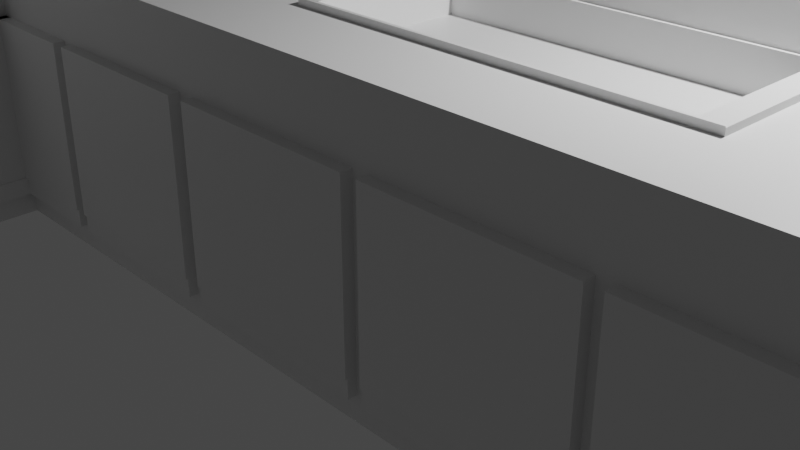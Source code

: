 # Source: kitchen_counter.blend  (saved by Blender 3.1.7; exported with 4.5.12 LTS)
import bpy
from mathutils import Matrix  # noqa: F401  (used for matrix-valued properties, if any)

bpy.ops.wm.read_factory_settings(use_empty=True)
scene = bpy.context.scene
scene.name = 'Scene'

# ---- collections
col_collection = bpy.data.collections.new('Collection'); scene.collection.children.link(col_collection)

# ---- materials (node trees are filled in below, after node groups)
mat_material = bpy.data.materials.new('Material')
mat_material.alpha_threshold = 0.0
mat_material.use_transparent_shadow = False
mat_material.line_color = (0.0, 0.0, 0.0, 1.0)

# ---- material node trees
mat_material.use_nodes = True; mat_material.node_tree.nodes.clear()
_N = mat_material.node_tree.nodes; _L = mat_material.node_tree.links
n0 = _N.new('ShaderNodeOutputMaterial'); n0.name = 'Material Output'; n0.location = (300, 300)
n1 = _N.new('ShaderNodeBsdfPrincipled'); n1.name = 'Principled BSDF'; n1.location = (10, 300)
n1.distribution = 'GGX'
n1.subsurface_method = 'RANDOM_WALK_SKIN'
n1.inputs[2].default_value = 0.4
n1.inputs[3].default_value = 1.45
n1.inputs[27].default_value = (0.0, 0.0, 0.0, 1.0)
n1.inputs[28].default_value = 1.0
_L.new(n1.outputs[0], n0.inputs[0])
n0.is_active_output = True

# ---- world
world_world = bpy.data.worlds.new('World'); scene.world = world_world
world_world.use_nodes = True; world_world.node_tree.nodes.clear()
_N = world_world.node_tree.nodes; _L = world_world.node_tree.links
n0 = _N.new('ShaderNodeOutputWorld'); n0.name = 'World Output'; n0.location = (300, 300)
n1 = _N.new('ShaderNodeBackground'); n1.name = 'Background'; n1.location = (10, 300)
n1.inputs[0].default_value = (0.05088, 0.05088, 0.05088, 1.0)
_L.new(n1.outputs[0], n0.inputs[0])
n0.is_active_output = True
world_world.color = (0.05088, 0.05088, 0.05088)
world_world.use_sun_shadow = False
world_world.sun_shadow_jitter_overblur = 0.0

# ---- cameras
cam_camera = bpy.data.cameras.new('Camera')
cam_camera.clip_end = 100.0
cam_camera.ortho_scale = 7.314

# ---- lights
light_light = bpy.data.lights.new('Light', 'POINT')
light_light.transmission_factor = 0.0
light_light.energy = 1000.0
light_light.shadow_soft_size = 0.1
light_light.shadow_maximum_resolution = 0.006
light_light.use_absolute_resolution = True

# ---- meshes
me_cube = bpy.data.meshes.new('Cube')
me_cube.from_pydata([(1.0, 1.0, 1.0), (1.0, 1.0, -1.0), (0.4757, -0.8127, 1.0), (1.0, -1.0, -1.0), (-1.0, 1.0, 1.0), (-1.0, 1.0, -1.0), (-1.0, -1.0, 1.0), (-1.0, -1.0, -1.0), (-0.52, 1.0, -1.0), (0.004054, -0.8191, 1.0), (-0.52, -1.0, -1.0), (-0.52, 1.0, 1.0), (-1.0, 0.7364, -1.0), (0.4759, 0.5555, 1.0), (-1.0, 0.7364, 1.0), (1.0, 0.7364, -1.0), (-0.52, 0.7364, -1.0), (0.004247, 0.5491, 1.0), (-1.0, 0.7364, 1.493), (-1.0, 1.0, 1.493), (-0.52, 1.0, 1.493), (1.0, 1.0, 1.493), (1.0, 0.7364, 1.493), (-0.52, 0.7364, 1.493), (-1.0, -1.612, -1.0), (-1.0, -1.612, 1.0), (1.0, -1.612, 1.0), (1.0, -1.612, -1.0), (-0.52, -1.612, 1.0), (-0.52, -1.612, -1.0), (-1.0, -4.599, -1.0), (-1.0, -4.599, 1.0), (-0.52, -4.599, 1.0), (-0.52, -4.599, -1.0), (1.0, 0.7364, 1.0), (1.0, -1.0, 1.0), (-0.52, -1.0, 1.0), (-0.52, 0.7364, 1.0), (1.0, 0.7364, 1.0), (1.0, -1.0, 1.0), (-0.52, -1.0, 1.0), (-0.52, 0.7364, 1.0), (0.9642, 0.7006, 1.0), (0.9642, -0.9642, 1.0), (-0.4843, -0.9642, 1.0), (-0.4843, 0.7006, 1.0), (0.5052, 0.5852, 1.0), (0.505, -0.8416, 1.0), (-0.02529, -0.8488, 1.0), (-0.02508, 0.578, 1.0), (0.4759, 0.5555, 0.7659), (0.4757, -0.8127, 0.7659), (0.004054, -0.8191, 0.7659), (0.004247, 0.5491, 0.7659), (0.4759, 0.5555, 0.769), (0.4757, -0.8127, 0.769), (0.004054, -0.8191, 0.769), (0.004247, 0.5491, 0.769), (0.5052, 0.5852, 1.011), (0.505, -0.8416, 1.011), (0.4759, 0.5555, 1.011), (0.4757, -0.8127, 1.011), (-0.02508, 0.578, 1.049), (-0.02529, -0.8488, 1.049), (0.004247, 0.5491, 1.049), (0.004054, -0.8191, 1.049), (0.505, -0.8416, 1.047), (-0.02529, -0.8488, 1.047), (0.4757, -0.8127, 1.047), (0.004054, -0.8191, 1.047), (0.5052, 0.5852, 1.04), (0.505, -0.8416, 1.04), (0.4759, 0.5555, 1.04), (0.4757, -0.8127, 1.04), (-0.02508, 0.578, 1.04), (0.5052, 0.5852, 1.04), (0.004247, 0.5491, 1.04), (0.4759, 0.5555, 1.04), (1.0, -1.612, 1.0), (1.0, -1.612, -1.0), (-0.52, -1.612, -1.0), (-0.52, -1.612, 1.0), (1.0, 1.0, 0.6563), (-1.0, -1.0, 0.6563), (1.0, -1.0, 0.6563), (-1.0, 1.0, 0.6563), (-0.52, 1.0, 0.6563), (1.0, 0.7364, 0.6563), (-1.0, 0.7364, 0.6563), (-1.0, -1.612, 0.6563), (1.0, -1.612, 0.6563), (-0.52, -1.612, 0.6563), (-1.0, -4.599, 0.6563), (-0.52, -4.599, 0.6563), (1.0, -1.612, 0.6563), (-0.52, -1.612, 0.6563), (-0.07346, -1.0, -1.0), (-0.07346, 1.0, 1.0), (-0.07346, 1.0, -1.0), (-0.07346, -1.0, 1.0), (-0.07346, 0.7364, 1.0), (-0.07346, 0.7364, -1.0), (-0.07346, 1.0, 1.493), (-0.07346, 0.7364, 1.493), (-0.07346, -1.612, -1.0), (-0.07346, -1.612, 1.0), (-0.07346, -1.0, 1.0), (-0.07346, 0.7364, 1.0), (-0.0587, -0.9642, 1.0), (-0.0587, 0.7006, 1.0), (0.1305, -0.8467, 1.0), (0.1307, 0.5801, 1.0), (0.1426, -0.8172, 1.0), (0.1428, 0.551, 1.0), (0.1426, -0.8172, 0.7659), (0.1428, 0.551, 0.7659), (0.1426, -0.8172, 0.769), (0.1428, 0.551, 0.769), (0.1305, -0.8467, 1.047), (0.1426, -0.8172, 1.047), (0.1307, 0.5801, 1.04), (0.1428, 0.551, 1.04), (-0.07346, -1.612, -1.0), (-0.07346, -1.612, 1.0), (-0.07346, -1.612, 0.6563), (-0.07346, 1.0, 0.6563), (0.4975, -1.0, -1.0), (0.4975, 1.0, 1.0), (0.4975, 0.7364, 1.0), (0.4975, 1.0, 1.493), (0.4975, 0.7364, 1.493), (0.4975, -1.612, -1.0), (0.4975, 0.7364, 1.0), (0.4854, 0.7006, 1.0), (0.3299, 0.5828, 1.0), (0.32, 0.5534, 1.0), (0.32, 0.5534, 0.7659), (0.32, 0.5534, 0.769), (0.3299, 0.5828, 1.04), (0.32, 0.5534, 1.04), (0.4975, -1.612, -1.0), (0.4975, 1.0, 0.6563), (0.4975, 1.0, -1.0), (0.4975, -1.0, 1.0), (0.4975, 0.7364, -1.0), (0.4975, -1.612, 1.0), (0.4975, -1.0, 1.0), (0.4854, -0.9642, 1.0), (0.3297, -0.844, 1.0), (0.3198, -0.8148, 1.0), (0.3198, -0.8148, 0.7659), (0.3198, -0.8148, 0.769), (0.3297, -0.844, 1.047), (0.3198, -0.8148, 1.047), (0.4975, -1.612, 1.0), (0.4975, -1.612, 0.6563), (-0.52, -3.051, 1.0), (-0.52, -3.051, -1.0), (-1.0, -3.051, 1.0), (-1.0, -3.051, -1.0), (-1.0, -3.051, 0.6563), (-0.52, -3.051, 0.6563), (1.0, 1.0, 0.528), (1.0, -1.0, 0.528), (-1.0, 1.0, 0.528), (-0.52, 1.0, 0.528), (1.0, 0.7364, 0.528), (-1.0, 0.7364, 0.528), (1.0, -1.612, 0.528), (-0.52, -1.612, 0.528), (-0.52, -4.599, 0.528), (1.0, -1.612, 0.528), (-0.52, -1.612, 0.528), (-1.0, -1.0, 0.528), (-1.0, -1.612, 0.528), (-1.0, -4.599, 0.528), (-0.07346, 1.0, 0.528), (-0.07346, -1.612, 0.528), (0.4975, -1.612, 0.528), (0.4975, 1.0, 0.528), (-0.52, -3.051, 0.528), (-1.0, -3.051, 0.528), (0.2143, 1.0, -1.0), (0.2143, -1.0, 1.0), (0.2143, 0.7364, -1.0), (0.2143, -1.612, 1.0), (0.2143, -1.0, 1.0), (0.2155, -0.9642, 1.0), (0.2309, -0.8453, 1.0), (0.2319, -0.816, 1.0), (0.2319, -0.816, 0.7659), (0.2319, -0.816, 0.769), (0.2309, -0.8453, 1.047), (0.2319, -0.816, 1.047), (0.2143, -1.612, 1.0), (0.2143, -1.612, 0.6563), (0.2143, -1.0, -1.0), (0.2143, 1.0, 1.0), (0.2143, 0.7364, 1.0), (0.2143, 1.0, 1.493), (0.2143, 0.7364, 1.493), (0.2143, -1.612, -1.0), (0.2143, 0.7364, 1.0), (0.2155, 0.7006, 1.0), (0.2311, 0.5815, 1.0), (0.2321, 0.5522, 1.0), (0.2321, 0.5522, 0.7659), (0.2321, 0.5522, 0.769), (0.2311, 0.5815, 1.04), (0.2321, 0.5522, 1.04), (0.2143, -1.612, -1.0), (0.2143, 1.0, 0.6563), (0.2143, 1.0, 0.528), (0.2143, -1.612, 0.528), (0.1921, 1.0, -1.0), (0.1921, -1.0, 1.0), (0.1921, 0.7364, -1.0), (0.1921, -1.612, 1.0), (0.1921, -1.0, 1.0), (0.1944, -0.9642, 1.0), (0.2232, -0.8454, 1.0), (0.225, -0.8161, 1.0), (0.225, -0.8161, 0.7659), (0.225, -0.8161, 0.769), (0.2232, -0.8454, 1.047), (0.225, -0.8161, 1.047), (0.1921, -1.612, 1.0), (0.1921, -1.612, 0.6563), (0.1921, -1.612, 0.528), (0.1921, -1.0, -1.0), (0.1921, 1.0, 1.0), (0.1921, 0.7364, 1.0), (0.1921, 1.0, 1.493), (0.1921, 0.7364, 1.493), (0.1921, -1.612, -1.0), (0.1921, 0.7364, 1.0), (0.1944, 0.7006, 1.0), (0.2234, 0.5814, 1.0), (0.2252, 0.5521, 1.0), (0.2252, 0.5521, 0.7659), (0.2252, 0.5521, 0.769), (0.2234, 0.5814, 1.04), (0.2252, 0.5521, 1.04), (0.1921, -1.612, -1.0), (0.1921, 1.0, 0.6563), (0.1921, 1.0, 0.528), (0.4774, -1.0, -1.0), (0.4774, 1.0, 1.0), (0.4774, 0.7364, 1.0), (0.4774, 1.0, 1.493), (0.4774, 0.7364, 1.493), (0.4774, -1.612, -1.0), (0.4774, 0.7364, 1.0), (0.4662, 0.7006, 1.0), (0.3229, 0.5827, 1.0), (0.3137, 0.5533, 1.0), (0.3137, 0.5533, 0.7659), (0.3137, 0.5533, 0.769), (0.3229, 0.5827, 1.04), (0.3137, 0.5533, 1.04), (0.4774, -1.612, -1.0), (0.4774, 1.0, 0.6563), (0.4774, 1.0, 0.528), (0.4774, 1.0, -1.0), (0.4774, -1.0, 1.0), (0.4774, 0.7364, -1.0), (0.4774, -1.612, 1.0), (0.4774, -1.0, 1.0), (0.4662, -0.9642, 1.0), (0.3227, -0.8441, 1.0), (0.3135, -0.8149, 1.0), (0.3135, -0.8149, 0.7659), (0.3135, -0.8149, 0.769), (0.3227, -0.8441, 1.047), (0.3135, -0.8149, 1.047), (0.4774, -1.612, 1.0), (0.4774, -1.612, 0.6563), (0.4774, -1.612, 0.528), (1.0, 1.0, -0.8158), (1.0, -1.0, -0.8158), (-1.0, 1.0, -0.8158), (-0.52, 1.0, -0.8158), (1.0, 0.7364, -0.8158), (-1.0, 0.7364, -0.8158), (1.0, -1.612, -0.8158), (-0.52, -1.612, -0.8158), (-0.52, -4.599, -0.8158), (1.0, -1.612, -0.8158), (-0.52, -1.612, -0.8158), (-0.07346, 1.0, -0.8158), (-0.07346, -1.612, -0.8158), (0.4975, -1.612, -0.8158), (0.4975, 1.0, -0.8158), (-0.52, -3.051, -0.8158), (-1.0, -1.0, -0.8158), (-1.0, -1.612, -0.8158), (-1.0, -4.599, -0.8158), (-1.0, -3.051, -0.8158), (0.2143, -1.612, -0.8158), (0.2143, 1.0, -0.8158), (0.1921, 1.0, -0.8158), (0.1921, -1.612, -0.8158), (0.4774, -1.612, -0.8158), (0.4774, 1.0, -0.8158), (-1.0, -1.0, -0.6817), (-1.0, -1.612, -0.6817), (-1.0, -4.599, -0.6817), (-1.0, -3.051, -0.6817), (1.0, 1.0, -0.6817), (1.0, -1.0, -0.6817), (-1.0, 1.0, -0.6817), (-0.52, 1.0, -0.6817), (1.0, 0.7364, -0.6817), (-1.0, 0.7364, -0.6817), (1.0, -1.612, -0.6817), (-0.52, -1.612, -0.6817), (-0.52, -4.599, -0.6817), (1.0, -1.612, -0.6817), (-0.52, -1.612, -0.6817), (-0.07346, 1.0, -0.6817), (-0.07346, -1.612, -0.6817), (0.4975, -1.612, -0.6817), (0.4975, 1.0, -0.6817), (-0.52, -3.051, -0.6817), (0.2143, -1.612, -0.6817), (0.2143, 1.0, -0.6817), (0.1921, 1.0, -0.6817), (0.1921, -1.612, -0.6817), (0.4774, -1.612, -0.6817), (0.4774, 1.0, -0.6817), (-0.09782, 1.0, -1.0), (-0.09782, -1.0, 1.0), (-0.09782, 0.7364, -1.0), (-0.09782, -1.612, 1.0), (-0.09782, -1.0, 1.0), (-0.08191, -0.9642, 1.0), (0.122, -0.8468, 1.0), (0.1351, -0.8173, 1.0), (0.1351, -0.8173, 0.7659), (0.1351, -0.8173, 0.769), (0.122, -0.8468, 1.047), (0.1351, -0.8173, 1.047), (-0.09782, -1.612, 1.0), (-0.09782, -1.612, 0.6563), (-0.09782, -1.0, -1.0), (-0.09782, 1.0, 1.0), (-0.09782, 0.7364, 1.0), (-0.09782, 1.0, 1.493), (-0.09782, 0.7364, 1.493), (-0.09782, -1.612, -1.0), (-0.09782, 0.7364, 1.0), (-0.08191, 0.7006, 1.0), (0.1222, 0.58, 1.0), (0.1353, 0.5509, 1.0), (0.1353, 0.5509, 0.7659), (0.1353, 0.5509, 0.769), (0.1222, 0.58, 1.04), (0.1353, 0.5509, 1.04), (-0.09782, -1.612, -1.0), (-0.09782, 1.0, 0.6563), (-0.09782, 1.0, 0.528), (-0.09782, -1.612, 0.528), (-0.09782, -1.612, -0.8158), (-0.09782, 1.0, -0.8158), (-0.09782, -1.612, -0.6817), (-0.09782, 1.0, -0.6817), (-0.52, -2.882, -1.0), (-0.52, -2.882, 1.0), (-1.0, -2.882, 1.0), (-1.0, -2.882, -1.0), (-1.0, -2.882, 0.6563), (-0.52, -2.882, 0.6563), (-1.0, -2.882, 0.528), (-0.52, -2.882, 0.528), (-0.52, -2.882, -0.8158), (-1.0, -2.882, -0.8158), (-1.0, -2.882, -0.6817), (-0.52, -2.882, -0.6817), (-0.3589, 1.0, -1.0), (-0.3589, -1.0, 1.0), (-0.3589, 0.7364, -1.0), (-0.3589, -1.612, 1.0), (-0.3589, -1.0, 1.0), (-0.3307, -0.9642, 1.0), (0.03095, -0.848, 1.0), (0.05406, -0.8184, 1.0), (0.05406, -0.8184, 0.7659), (0.05406, -0.8184, 0.769), (0.03095, -0.848, 1.047), (0.05406, -0.8184, 1.047), (-0.3589, -1.612, 1.0), (-0.3589, -1.612, 0.6563), (-0.3589, -1.612, 0.528), (-0.3589, -1.612, -0.8158), (-0.3589, -1.612, -0.6817), (-0.3589, -1.0, -1.0), (-0.3589, 1.0, 1.0), (-0.3589, 0.7364, 1.0), (-0.3589, 1.0, 1.493), (-0.3589, 0.7364, 1.493), (-0.3589, -1.612, -1.0), (-0.3589, 0.7364, 1.0), (-0.3307, 0.7006, 1.0), (0.03115, 0.5788, 1.0), (0.05426, 0.5498, 1.0), (0.05426, 0.5498, 0.7659), (0.05426, 0.5498, 0.769), (0.03115, 0.5788, 1.04), (0.05426, 0.5498, 1.04), (-0.3589, -1.612, -1.0), (-0.3589, 1.0, 0.6563), (-0.3589, 1.0, 0.528), (-0.3589, 1.0, -0.8158), (-0.3589, 1.0, -0.6817), (-0.3395, -1.0, -1.0), (-0.3395, 1.0, 1.0), (-0.3395, 0.7364, 1.0), (-0.3395, 1.0, 1.493), (-0.3395, 0.7364, 1.493), (-0.3395, -1.612, -1.0), (-0.3395, 0.7364, 1.0), (-0.3122, 0.7006, 1.0), (0.0379, 0.5789, 1.0), (0.06026, 0.5498, 1.0), (0.06026, 0.5498, 0.7659), (0.06026, 0.5498, 0.769), (0.0379, 0.5789, 1.04), (0.06026, 0.5498, 1.04), (-0.3395, -1.612, -1.0), (-0.3395, 1.0, 0.6563), (-0.3395, 1.0, 0.528), (-0.3395, 1.0, -0.8158), (-0.3395, 1.0, -0.6817), (-0.3395, 1.0, -1.0), (-0.3395, -1.0, 1.0), (-0.3395, 0.7364, -1.0), (-0.3395, -1.612, 1.0), (-0.3395, -1.0, 1.0), (-0.3122, -0.9642, 1.0), (0.0377, -0.8479, 1.0), (0.06007, -0.8183, 1.0), (0.06007, -0.8183, 0.7659), (0.06007, -0.8183, 0.769), (0.0377, -0.8479, 1.047), (0.06007, -0.8183, 1.047), (-0.3395, -1.612, 1.0), (-0.3395, -1.612, 0.6563), (-0.3395, -1.612, 0.528), (-0.3395, -1.612, -0.8158), (-0.3395, -1.612, -0.6817), (1.0, -1.714, 0.528), (0.4975, -1.714, 0.528), (0.1921, -1.714, 0.528), (-0.07346, -1.714, 0.528), (-0.3589, -1.714, 0.528), (-0.52, -1.714, 0.528), (0.4774, -1.714, 0.528), (0.2143, -1.714, 0.528), (1.0, -1.714, -0.6817), (-0.52, -1.714, -0.6817), (-0.07346, -1.714, -0.6817), (0.4975, -1.714, -0.6817), (0.2143, -1.714, -0.6817), (0.1921, -1.714, -0.6817), (0.4774, -1.714, -0.6817), (-0.3589, -1.714, -0.6817), (-0.09782, -1.714, 0.528), (-0.09782, -1.714, -0.6817), (-0.3395, -1.714, 0.528), (-0.3395, -1.714, -0.6817), (-0.5066, -3.051, 0.528), (-0.5066, -4.599, 0.528), (-0.5066, -1.612, 0.528), (-0.5066, -1.612, -0.6817), (-0.5066, -4.599, -0.6817), (-0.5066, -3.051, -0.6817), (-0.5066, -2.882, 0.528), (-0.5066, -2.882, -0.6817), (-0.9479, 1.0, -1.0), (-0.9479, -1.0, 1.0), (-0.9479, -1.0, -1.0), (-0.9479, 1.0, 1.0), (-0.9479, 0.7364, -1.0), (-0.9479, 0.7364, 1.0), (-0.9479, 1.0, 1.493), (-0.9479, 0.7364, 1.493), (-0.9479, -1.612, 1.0), (-0.9479, -1.612, -1.0), (-0.9479, -4.599, 1.0), (-0.9479, -4.599, -1.0), (-0.9479, -4.599, 0.6563), (-0.9479, 1.0, 0.6563), (-0.9479, -3.051, -1.0), (-0.9479, -3.051, 1.0), (-0.9479, 1.0, 0.528), (-0.9479, -4.599, 0.528), (-0.9479, -4.599, -0.8158), (-0.9479, 1.0, -0.8158), (-0.9479, -4.599, -0.6817), (-0.9479, 1.0, -0.6817), (-0.9479, -2.882, 1.0), (-0.9479, -2.882, -1.0), (-0.9479, -1.0, 1.466), (-1.0, -1.0, 1.466), (-1.0, 0.7364, 1.466), (-0.9479, -1.612, 1.466), (-1.0, -1.612, 1.466), (-0.9479, -4.599, 1.466), (-1.0, -4.599, 1.466), (-1.0, -3.051, 1.466), (-1.0, -2.882, 1.466), (-0.9479, 0.7364, 1.466), (-0.9479, -3.051, 1.466), (-0.9479, -2.882, 1.466), (-0.9479, -1.0, 1.499), (-1.0, -1.0, 1.499), (-1.0, 0.7364, 1.499), (-0.9479, -1.612, 1.499), (-1.0, -1.612, 1.499), (-0.9479, -4.599, 1.499), (-1.0, -4.599, 1.499), (-1.0, -3.051, 1.499), (-1.0, -2.882, 1.499), (-0.9479, 0.7364, 1.499), (-0.9479, -3.051, 1.499), (-0.9479, -2.882, 1.499), (1.0, -1.676, -0.6817), (1.0, -1.676, -0.8158), (-0.52, -1.676, -0.6817), (-0.52, -1.676, -0.8158), (-0.07346, -1.676, -0.6817), (-0.07346, -1.676, -0.8158), (0.4975, -1.676, -0.6817), (0.4975, -1.676, -0.8158), (0.2143, -1.676, -0.6817), (0.2143, -1.676, -0.8158), (0.1921, -1.676, -0.6817), (0.1921, -1.676, -0.8158), (0.4774, -1.676, -0.6817), (0.4774, -1.676, -0.8158), (-0.3589, -1.676, -0.8158), (-0.3589, -1.676, -0.6817), (-0.09782, -1.676, -0.6817), (-0.09782, -1.676, -0.8158), (-0.3395, -1.676, -0.8158), (-0.3395, -1.676, -0.6817), (1.0, -1.694, -0.6817), (1.0, -1.694, -0.8158), (-0.52, -1.694, -0.6817), (-0.52, -1.694, -0.8158), (-0.07346, -1.694, -0.6817), (-0.07346, -1.694, -0.8158), (0.4975, -1.694, -0.6817), (0.4975, -1.694, -0.8158), (0.2143, -1.694, -0.6817), (0.2143, -1.694, -0.8158), (0.1921, -1.694, -0.6817), (0.1921, -1.694, -0.8158), (0.4774, -1.694, -0.6817), (0.4774, -1.694, -0.8158), (-0.3589, -1.694, -0.8158), (-0.3589, -1.694, -0.6817), (-0.09782, -1.694, -0.6817), (-0.09782, -1.694, -0.8158), (-0.3395, -1.694, -0.8158), (-0.3395, -1.694, -0.6817), (-0.5053, -1.612, -0.6817), (-0.5053, -1.612, -0.8158), (-0.5053, -4.599, -0.6817), (-0.5053, -4.599, -0.8158), (-0.5053, -3.051, -0.6817), (-0.5053, -3.051, -0.8158), (-0.5053, -2.882, -0.8158), (-0.5053, -2.882, -0.6817)], [], [(31, 488, 507, 508), (294, 7, 24, 295), (88, 14, 4, 85), (144, 15, 3, 126), (87, 34, 35, 84), (141, 127, 0, 82), (491, 481, 11, 86), (482, 16, 10, 480), (480, 10, 80, 487), (2, 13, 50, 51), (4, 14, 18, 19), (478, 8, 16, 482), (82, 0, 34, 87), (142, 1, 15, 144), (83, 6, 14, 88), (483, 37, 23, 485), (398, 20, 23, 399), (484, 19, 18, 485), (396, 11, 20, 398), (34, 0, 21, 22), (128, 34, 22, 130), (481, 4, 19, 484), (161, 156, 32, 93), (391, 390, 28, 95), (126, 3, 79, 131), (25, 368, 510, 506), (84, 35, 78, 90), (379, 36, 81, 381), (490, 488, 31, 92), (483, 14, 504, 511), (297, 159, 30, 296), (492, 157, 33, 489), (38, 39, 35, 34), (382, 40, 36, 379), (40, 41, 37, 36), (132, 38, 34, 128), (42, 43, 39, 38), (383, 44, 40, 382), (44, 45, 41, 40), (133, 42, 38, 132), (46, 47, 43, 42), (384, 48, 44, 383), (48, 49, 45, 44), (134, 46, 42, 133), (13, 2, 61, 60), (9, 48, 67, 69), (48, 9, 65, 63), (403, 49, 74, 407), (405, 53, 57, 406), (404, 17, 53, 405), (149, 2, 51, 150), (17, 9, 52, 53), (406, 57, 56, 387), (150, 51, 55, 151), (53, 52, 56, 57), (51, 50, 54, 55), (58, 60, 72, 70), (2, 47, 59, 61), (47, 46, 58, 59), (46, 13, 60, 58), (65, 64, 62, 63), (9, 17, 64, 65), (17, 49, 62, 64), (49, 48, 63, 62), (389, 69, 67, 388), (148, 47, 66, 152), (47, 2, 68, 66), (385, 9, 69, 389), (72, 73, 71, 70), (59, 58, 70, 71), (61, 59, 71, 73), (60, 61, 73, 72), (139, 77, 75, 138), (13, 46, 75, 77), (49, 17, 76, 74), (135, 13, 77, 139), (287, 27, 79, 284), (409, 29, 80, 400), (154, 26, 78, 145), (95, 28, 81, 91), (172, 95, 91, 169), (26, 94, 90, 78), (158, 160, 92, 31), (495, 490, 92, 175), (163, 84, 90, 168), (392, 391, 95, 172), (180, 161, 93, 170), (173, 83, 88, 167), (162, 82, 87, 166), (494, 491, 86, 165), (179, 141, 82, 162), (166, 87, 84, 163), (167, 88, 85, 164), (6, 83, 89, 25), (360, 359, 125, 176), (228, 227, 124, 177), (342, 123, 105, 333), (243, 122, 104, 234), (353, 113, 121, 357), (357, 121, 120, 356), (221, 112, 119, 225), (336, 110, 118, 340), (225, 119, 118, 224), (338, 114, 116, 339), (240, 117, 116, 223), (337, 112, 114, 338), (238, 113, 115, 239), (239, 115, 117, 240), (237, 111, 120, 241), (352, 111, 109, 351), (220, 110, 108, 219), (351, 109, 107, 350), (219, 108, 106, 218), (350, 107, 100, 346), (218, 106, 99, 215), (215, 99, 105, 217), (344, 96, 104, 349), (227, 226, 123, 124), (346, 100, 103, 348), (230, 97, 102, 232), (232, 102, 103, 233), (330, 98, 101, 332), (359, 345, 97, 125), (332, 101, 96, 344), (21, 129, 130, 22), (0, 127, 129, 21), (94, 26, 154, 155), (35, 143, 145, 78), (39, 146, 143, 35), (43, 147, 146, 39), (47, 148, 147, 43), (46, 134, 138, 75), (50, 136, 137, 54), (13, 135, 136, 50), (54, 137, 151, 55), (68, 153, 152, 66), (2, 149, 153, 68), (27, 140, 131, 79), (171, 94, 155, 178), (262, 261, 141, 179), (275, 154, 145, 266), (255, 135, 139, 259), (259, 139, 138, 258), (269, 148, 152, 273), (271, 150, 151, 272), (270, 149, 150, 271), (254, 134, 133, 253), (253, 133, 132, 252), (252, 132, 128, 248), (246, 126, 131, 251), (248, 128, 130, 250), (263, 142, 144, 265), (261, 247, 127, 141), (265, 144, 126, 246), (373, 371, 161, 180), (368, 370, 160, 158), (501, 366, 157, 492), (375, 369, 159, 297), (14, 6, 503, 504), (371, 367, 156, 161), (370, 372, 181, 160), (377, 373, 180, 323), (329, 262, 179, 322), (327, 228, 452, 463), (392, 172, 455, 454), (365, 360, 176, 319), (313, 167, 164, 310), (312, 166, 163, 309), (322, 179, 162, 308), (499, 494, 165, 311), (308, 162, 166, 312), (304, 173, 167, 313), (323, 180, 470, 475), (172, 318, 459, 455), (309, 163, 168, 314), (498, 495, 175, 306), (318, 172, 169, 315), (94, 171, 168, 90), (160, 181, 175, 92), (83, 173, 174, 89), (228, 177, 453, 452), (326, 245, 212, 325), (216, 184, 196, 229), (244, 230, 197, 211), (214, 182, 184, 216), (231, 198, 200, 233), (229, 196, 201, 234), (235, 202, 198, 231), (236, 203, 202, 235), (237, 204, 203, 236), (221, 189, 190, 222), (222, 190, 191, 223), (220, 188, 192, 224), (242, 209, 208, 241), (238, 205, 209, 242), (226, 194, 185, 217), (245, 244, 211, 212), (249, 199, 200, 250), (247, 197, 199, 249), (276, 275, 194, 195), (264, 183, 185, 266), (267, 186, 183, 264), (268, 187, 186, 267), (269, 188, 187, 268), (254, 204, 208, 258), (256, 206, 207, 257), (255, 205, 206, 256), (257, 207, 191, 272), (274, 193, 192, 273), (270, 189, 193, 274), (260, 210, 201, 251), (277, 276, 195, 213), (176, 125, 244, 245), (123, 226, 217, 105), (113, 238, 242, 121), (121, 242, 241, 120), (110, 220, 224, 118), (114, 222, 223, 116), (112, 221, 222, 114), (111, 237, 236, 109), (109, 236, 235, 107), (107, 235, 231, 100), (96, 229, 234, 104), (100, 231, 233, 103), (98, 214, 216, 101), (125, 97, 230, 244), (101, 216, 229, 96), (319, 176, 245, 326), (324, 213, 228, 327), (199, 232, 233, 200), (197, 230, 232, 199), (195, 194, 226, 227), (183, 215, 217, 185), (186, 218, 215, 183), (187, 219, 218, 186), (188, 220, 219, 187), (204, 237, 241, 208), (206, 239, 240, 207), (205, 238, 239, 206), (207, 240, 223, 191), (193, 225, 224, 192), (189, 221, 225, 193), (210, 243, 234, 201), (213, 195, 227, 228), (178, 155, 276, 277), (140, 260, 251, 131), (149, 270, 274, 153), (153, 274, 273, 152), (137, 257, 272, 151), (135, 255, 256, 136), (136, 256, 257, 137), (134, 254, 258, 138), (148, 269, 268, 147), (147, 268, 267, 146), (146, 267, 264, 143), (143, 264, 266, 145), (155, 154, 275, 276), (127, 247, 249, 129), (129, 249, 250, 130), (321, 178, 277, 328), (325, 212, 262, 329), (184, 265, 246, 196), (211, 197, 247, 261), (182, 263, 265, 184), (198, 248, 250, 200), (196, 246, 251, 201), (202, 252, 248, 198), (203, 253, 252, 202), (204, 254, 253, 203), (189, 270, 271, 190), (190, 271, 272, 191), (188, 269, 273, 192), (209, 259, 258, 208), (205, 255, 259, 209), (194, 275, 266, 185), (212, 211, 261, 262), (182, 299, 303, 263), (140, 291, 302, 260), (210, 298, 301, 243), (98, 289, 300, 214), (214, 300, 299, 182), (260, 302, 298, 210), (29, 288, 285, 80), (489, 496, 296, 30), (3, 279, 284, 79), (409, 393, 288, 29), (157, 293, 286, 33), (7, 294, 283, 12), (1, 278, 282, 15), (478, 497, 281, 8), (142, 292, 278, 1), (15, 282, 279, 3), (12, 283, 280, 5), (330, 363, 289, 98), (243, 301, 290, 122), (27, 287, 291, 140), (263, 303, 292, 142), (366, 374, 293, 157), (376, 375, 297, 307), (317, 287, 284, 314), (307, 297, 296, 306), (304, 294, 295, 305), (173, 304, 305, 174), (181, 307, 306, 175), (171, 317, 314, 168), (372, 376, 307, 181), (299, 325, 329, 303), (291, 321, 328, 302), (298, 324, 327, 301), (289, 319, 326, 300), (300, 326, 325, 299), (393, 394, 541, 540), (288, 318, 315, 285), (496, 498, 306, 296), (279, 309, 314, 284), (394, 318, 528, 541), (293, 323, 570, 571), (294, 304, 313, 283), (278, 308, 312, 282), (497, 499, 311, 281), (292, 322, 308, 278), (282, 312, 309, 279), (283, 313, 310, 280), (363, 365, 319, 289), (302, 328, 538, 539), (287, 317, 526, 527), (303, 329, 322, 292), (374, 377, 323, 293), (431, 432, 365, 363), (290, 320, 364, 362), (433, 431, 363, 330), (122, 290, 362, 358), (320, 177, 361, 364), (432, 430, 360, 365), (435, 332, 344, 414), (429, 415, 345, 359), (433, 330, 332, 435), (416, 346, 348, 418), (414, 344, 349, 419), (420, 350, 346, 416), (421, 351, 350, 420), (422, 352, 351, 421), (440, 337, 338, 441), (441, 338, 339, 442), (439, 336, 340, 443), (427, 357, 356, 426), (423, 353, 357, 427), (445, 342, 333, 436), (430, 429, 359, 360), (177, 124, 343, 361), (122, 358, 349, 104), (112, 337, 341, 119), (119, 341, 340, 118), (117, 355, 339, 116), (113, 353, 354, 115), (115, 354, 355, 117), (111, 352, 356, 120), (110, 336, 335, 108), (108, 335, 334, 106), (106, 334, 331, 99), (99, 331, 333, 105), (124, 123, 342, 343), (97, 345, 347, 102), (102, 347, 348, 103), (323, 316, 568, 570), (174, 305, 376, 372), (305, 295, 375, 376), (80, 285, 374, 366), (373, 377, 477, 476), (89, 174, 372, 370), (91, 81, 367, 371), (486, 479, 502, 505), (295, 24, 369, 375), (487, 80, 366, 501), (25, 89, 370, 368), (169, 91, 371, 373), (165, 86, 410, 411), (28, 390, 381, 81), (17, 404, 408, 76), (76, 408, 407, 74), (48, 384, 388, 67), (52, 386, 387, 56), (9, 385, 386, 52), (49, 403, 402, 45), (45, 402, 401, 41), (41, 401, 397, 37), (10, 395, 400, 80), (37, 397, 399, 23), (8, 378, 380, 16), (86, 11, 396, 410), (16, 380, 395, 10), (311, 165, 411, 413), (8, 281, 412, 378), (281, 311, 413, 412), (448, 449, 394, 393), (428, 448, 393, 409), (449, 447, 392, 394), (447, 446, 391, 392), (428, 409, 400, 419), (440, 385, 389, 444), (444, 389, 388, 443), (425, 406, 387, 442), (423, 404, 405, 424), (424, 405, 406, 425), (422, 403, 407, 426), (439, 384, 383, 438), (438, 383, 382, 437), (437, 382, 379, 434), (434, 379, 381, 436), (446, 445, 390, 391), (415, 396, 398, 417), (417, 398, 399, 418), (347, 417, 418, 348), (345, 415, 417, 347), (343, 342, 445, 446), (331, 434, 436, 333), (334, 437, 434, 331), (335, 438, 437, 334), (336, 439, 438, 335), (352, 422, 426, 356), (354, 424, 425, 355), (353, 423, 424, 354), (355, 425, 442, 339), (341, 444, 443, 340), (337, 440, 444, 341), (358, 428, 419, 349), (361, 343, 446, 447), (317, 171, 450, 458), (358, 362, 448, 428), (298, 302, 539, 535), (411, 410, 429, 430), (390, 445, 436, 381), (404, 423, 427, 408), (408, 427, 426, 407), (384, 439, 443, 388), (386, 441, 442, 387), (385, 440, 441, 386), (403, 422, 421, 402), (402, 421, 420, 401), (401, 420, 416, 397), (395, 414, 419, 400), (397, 416, 418, 399), (378, 433, 435, 380), (410, 396, 415, 429), (380, 435, 414, 395), (413, 411, 430, 432), (378, 412, 431, 433), (412, 413, 432, 431), (458, 450, 451, 461), (463, 452, 453, 460), (465, 454, 455, 459), (464, 456, 457, 462), (467, 466, 468, 469), (177, 320, 460, 453), (361, 447, 468, 466), (277, 213, 457, 456), (328, 277, 456, 464), (318, 394, 465, 459), (178, 321, 461, 451), (364, 361, 466, 467), (449, 364, 467, 469), (320, 327, 463, 460), (394, 392, 454, 465), (447, 449, 469, 468), (321, 317, 458, 461), (213, 324, 462, 457), (324, 328, 464, 462), (171, 178, 451, 450), (475, 470, 471, 474), (473, 472, 476, 477), (315, 169, 472, 473), (316, 323, 475, 474), (377, 315, 473, 477), (180, 170, 471, 470), (170, 316, 474, 471), (169, 373, 476, 472), (24, 487, 501, 369), (81, 486, 500, 367), (280, 310, 499, 497), (286, 316, 498, 496), (5, 280, 497, 478), (33, 286, 496, 489), (316, 170, 495, 498), (310, 164, 494, 499), (367, 500, 493, 156), (369, 501, 492, 159), (164, 85, 491, 494), (170, 93, 490, 495), (159, 492, 489, 30), (156, 493, 488, 32), (93, 32, 488, 490), (36, 479, 486, 81), (11, 481, 484, 20), (20, 484, 485, 23), (14, 483, 485, 18), (5, 478, 482, 12), (7, 480, 487, 24), (12, 482, 480, 7), (85, 4, 481, 491), (37, 483, 479, 36), (509, 508, 520, 521), (502, 511, 523, 514), (511, 504, 516, 523), (504, 503, 515, 516), (513, 505, 517, 525), (479, 483, 511, 502), (488, 493, 512, 507), (368, 158, 509, 510), (158, 31, 508, 509), (6, 25, 506, 503), (500, 486, 505, 513), (493, 500, 513, 512), (523, 516, 515, 514), (514, 515, 518, 517), (524, 521, 520, 519), (525, 522, 521, 524), (517, 518, 522, 525), (512, 513, 525, 524), (510, 509, 521, 522), (507, 512, 524, 519), (503, 506, 518, 515), (506, 510, 522, 518), (505, 502, 514, 517), (508, 507, 519, 520), (541, 528, 548, 561), (545, 544, 564, 565), (534, 535, 555, 554), (538, 534, 554, 558), (542, 545, 565, 562), (448, 362, 543, 544), (318, 288, 529, 528), (364, 449, 545, 542), (327, 320, 530, 536), (320, 290, 531, 530), (317, 321, 532, 526), (324, 298, 535, 534), (288, 393, 540, 529), (321, 291, 533, 532), (328, 324, 534, 538), (449, 448, 544, 545), (290, 301, 537, 531), (362, 364, 542, 543), (291, 287, 527, 533), (301, 327, 536, 537), (559, 558, 554, 555), (560, 561, 548, 549), (557, 556, 550, 551), (547, 546, 552, 553), (563, 562, 565, 564), (537, 536, 556, 557), (536, 530, 550, 556), (539, 538, 558, 559), (526, 532, 552, 546), (535, 539, 559, 555), (527, 526, 546, 547), (543, 542, 562, 563), (529, 540, 560, 549), (528, 529, 549, 548), (540, 541, 561, 560), (531, 537, 557, 551), (530, 531, 551, 550), (544, 543, 563, 564), (533, 527, 547, 553), (532, 533, 553, 552), (571, 570, 568, 569), (567, 566, 573, 572), (315, 377, 573, 566), (285, 315, 566, 567), (286, 293, 571, 569), (377, 374, 572, 573), (374, 285, 567, 572), (316, 286, 569, 568)])
_uv = me_cube.uv_layers.new(name='UVMap')
_uv.uv.foreach_set('vector', [0.625, 1.0, 0.625, 0.9935, 0.625, 0.9935, 0.625, 1.0, 0.398, 0.0, 0.375, 0.0, 0.375, 0.0, 0.398, 0.0, 0.582, 0.2171, 0.625, 0.2171, 0.625, 0.25, 0.582, 0.25, 0.3122, 0.5329, 0.375, 0.5329, 0.375, 0.75, 0.3122, 0.75, 0.582, 0.5329, 0.625, 0.5329, 0.625, 0.75, 0.582, 0.75, 0.582, 0.4372, 0.625, 0.4372, 0.625, 0.5, 0.582, 0.5, 0.582, 0.2565, 0.625, 0.2565, 0.625, 0.31, 0.582, 0.31, 0.1315, 0.5329, 0.185, 0.5329, 0.185, 0.75, 0.1315, 0.75, 0.1315, 0.75, 0.185, 0.75, 0.185, 0.75, 0.1315, 0.75, 0.6703, 0.708, 0.6703, 0.5749, 0.6703, 0.5749, 0.6703, 0.708, 0.625, 0.25, 0.625, 0.2171, 0.625, 0.2171, 0.625, 0.25, 0.1315, 0.5, 0.185, 0.5, 0.185, 0.5329, 0.1315, 0.5329, 0.582, 0.5, 0.625, 0.5, 0.625, 0.5329, 0.582, 0.5329, 0.3122, 0.5, 0.375, 0.5, 0.375, 0.5329, 0.3122, 0.5329, 0.582, 0.0, 0.625, 0.0, 0.625, 0.2171, 0.582, 0.2171, 0.8685, 0.5329, 0.815, 0.5329, 0.815, 0.5329, 0.8685, 0.5329, 0.7949, 0.5, 0.815, 0.5, 0.815, 0.5329, 0.7949, 0.5329, 0.8685, 0.5, 0.875, 0.5, 0.875, 0.5329, 0.8685, 0.5329, 0.625, 0.3301, 0.625, 0.31, 0.625, 0.31, 0.625, 0.3301, 0.625, 0.5329, 0.625, 0.5, 0.625, 0.5, 0.625, 0.5329, 0.6878, 0.5329, 0.625, 0.5329, 0.625, 0.5329, 0.6878, 0.5329, 0.625, 0.2565, 0.625, 0.25, 0.625, 0.25, 0.625, 0.2565, 0.582, 0.94, 0.625, 0.94, 0.625, 0.94, 0.582, 0.94, 0.582, 0.9199, 0.625, 0.9199, 0.625, 0.94, 0.582, 0.94, 0.3122, 0.75, 0.375, 0.75, 0.375, 0.75, 0.3122, 0.75, 0.625, 0.0, 0.625, 0.0, 0.625, 0.0, 0.625, 0.0, 0.582, 0.75, 0.625, 0.75, 0.625, 0.75, 0.582, 0.75, 0.7949, 0.75, 0.815, 0.75, 0.815, 0.75, 0.7949, 0.75, 0.582, 0.9935, 0.625, 0.9935, 0.625, 1.0, 0.582, 1.0, 0.8685, 0.5329, 0.875, 0.5329, 0.875, 0.5329, 0.8685, 0.5329, 0.398, 0.0, 0.375, 0.0, 0.375, 0.0, 0.398, 0.0, 0.1315, 0.75, 0.185, 0.75, 0.185, 0.75, 0.1315, 0.75, 0.625, 0.5329, 0.625, 0.75, 0.625, 0.75, 0.625, 0.5329, 0.7949, 0.75, 0.815, 0.75, 0.815, 0.75, 0.7949, 0.75, 0.815, 0.75, 0.815, 0.5329, 0.815, 0.5329, 0.815, 0.75, 0.6878, 0.5329, 0.625, 0.5329, 0.625, 0.5329, 0.6878, 0.5329, 0.6295, 0.5374, 0.6295, 0.7455, 0.625, 0.75, 0.625, 0.5329, 0.7913, 0.7455, 0.8105, 0.7455, 0.815, 0.75, 0.7949, 0.75, 0.8105, 0.7455, 0.8105, 0.5374, 0.815, 0.5329, 0.815, 0.75, 0.6893, 0.5374, 0.6295, 0.5374, 0.625, 0.5329, 0.6878, 0.5329, 0.6641, 0.5721, 0.6641, 0.7109, 0.6295, 0.7455, 0.6295, 0.5374, 0.764, 0.7109, 0.7759, 0.7109, 0.8105, 0.7455, 0.7913, 0.7455, 0.7759, 0.7109, 0.7759, 0.5721, 0.8105, 0.5374, 0.8105, 0.7455, 0.7011, 0.5721, 0.6641, 0.5721, 0.6295, 0.5374, 0.6893, 0.5374, 0.6703, 0.5749, 0.6703, 0.708, 0.6703, 0.708, 0.6703, 0.5749, 0.7697, 0.708, 0.7759, 0.7109, 0.7759, 0.7109, 0.7697, 0.708, 0.7759, 0.7109, 0.7697, 0.708, 0.7697, 0.708, 0.7759, 0.7109, 0.764, 0.5721, 0.7759, 0.5721, 0.7759, 0.5721, 0.764, 0.5721, 0.7592, 0.5749, 0.7697, 0.5749, 0.7697, 0.5749, 0.7592, 0.5749, 0.7592, 0.5749, 0.7697, 0.5749, 0.7697, 0.5749, 0.7592, 0.5749, 0.7032, 0.708, 0.6703, 0.708, 0.6703, 0.708, 0.7032, 0.708, 0.7697, 0.5749, 0.7697, 0.708, 0.7697, 0.708, 0.7697, 0.5749, 0.7592, 0.5749, 0.7697, 0.5749, 0.7697, 0.708, 0.7592, 0.708, 0.7032, 0.708, 0.6703, 0.708, 0.6703, 0.708, 0.7032, 0.708, 0.7697, 0.5749, 0.7697, 0.708, 0.7697, 0.708, 0.7697, 0.5749, 0.6703, 0.708, 0.6703, 0.5749, 0.6703, 0.5749, 0.6703, 0.708, 0.6641, 0.5721, 0.6703, 0.5749, 0.6703, 0.5749, 0.6641, 0.5721, 0.6703, 0.708, 0.6641, 0.7109, 0.6641, 0.7109, 0.6703, 0.708, 0.6641, 0.7109, 0.6641, 0.5721, 0.6641, 0.5721, 0.6641, 0.7109, 0.6641, 0.5721, 0.6703, 0.5749, 0.6703, 0.5749, 0.6641, 0.5721, 0.7697, 0.708, 0.7697, 0.5749, 0.7759, 0.5721, 0.7759, 0.7109, 0.7697, 0.708, 0.7697, 0.5749, 0.7697, 0.5749, 0.7697, 0.708, 0.7697, 0.5749, 0.7759, 0.5721, 0.7759, 0.5721, 0.7697, 0.5749, 0.7759, 0.5721, 0.7759, 0.7109, 0.7759, 0.7109, 0.7759, 0.5721, 0.7592, 0.708, 0.7697, 0.708, 0.7759, 0.7109, 0.764, 0.7109, 0.7011, 0.7109, 0.6641, 0.7109, 0.6641, 0.7109, 0.7011, 0.7109, 0.6641, 0.7109, 0.6703, 0.708, 0.6703, 0.708, 0.6641, 0.7109, 0.7592, 0.708, 0.7697, 0.708, 0.7697, 0.708, 0.7592, 0.708, 0.6703, 0.5749, 0.6703, 0.708, 0.6641, 0.7109, 0.6641, 0.5721, 0.6641, 0.7109, 0.6641, 0.5721, 0.6641, 0.5721, 0.6641, 0.7109, 0.6703, 0.708, 0.6641, 0.7109, 0.6641, 0.7109, 0.6703, 0.708, 0.6703, 0.5749, 0.6703, 0.708, 0.6703, 0.708, 0.6703, 0.5749, 0.7032, 0.5749, 0.6703, 0.5749, 0.6641, 0.5721, 0.7011, 0.5721, 0.6703, 0.5749, 0.6641, 0.5721, 0.6641, 0.5721, 0.6703, 0.5749, 0.7759, 0.5721, 0.7697, 0.5749, 0.7697, 0.5749, 0.7759, 0.5721, 0.7032, 0.5749, 0.6703, 0.5749, 0.6703, 0.5749, 0.7032, 0.5749, 0.398, 0.75, 0.375, 0.75, 0.375, 0.75, 0.398, 0.75, 0.375, 0.9199, 0.375, 0.94, 0.375, 0.94, 0.375, 0.9199, 0.625, 0.8128, 0.625, 0.75, 0.625, 0.75, 0.625, 0.8128, 0.582, 0.94, 0.625, 0.94, 0.625, 0.94, 0.582, 0.94, 0.566, 0.94, 0.582, 0.94, 0.582, 0.94, 0.566, 0.94, 0.625, 0.75, 0.582, 0.75, 0.582, 0.75, 0.625, 0.75, 0.625, 0.0, 0.582, 0.0, 0.582, 0.0, 0.625, 0.0, 0.566, 0.9935, 0.582, 0.9935, 0.582, 1.0, 0.566, 1.0, 0.566, 0.75, 0.582, 0.75, 0.582, 0.75, 0.566, 0.75, 0.566, 0.9199, 0.582, 0.9199, 0.582, 0.94, 0.566, 0.94, 0.566, 0.94, 0.582, 0.94, 0.582, 0.94, 0.566, 0.94, 0.566, 0.0, 0.582, 0.0, 0.582, 0.2171, 0.566, 0.2171, 0.566, 0.5, 0.582, 0.5, 0.582, 0.5329, 0.566, 0.5329, 0.566, 0.2565, 0.582, 0.2565, 0.582, 0.31, 0.566, 0.31, 0.566, 0.4372, 0.582, 0.4372, 0.582, 0.5, 0.566, 0.5, 0.566, 0.5329, 0.582, 0.5329, 0.582, 0.75, 0.566, 0.75, 0.566, 0.2171, 0.582, 0.2171, 0.582, 0.25, 0.566, 0.25, 0.625, 0.0, 0.582, 0.0, 0.582, 0.0, 0.625, 0.0, 0.566, 0.3628, 0.582, 0.3628, 0.582, 0.3658, 0.566, 0.3658, 0.566, 0.851, 0.582, 0.851, 0.582, 0.8842, 0.566, 0.8842, 0.625, 0.8872, 0.625, 0.8842, 0.625, 0.8842, 0.625, 0.8872, 0.375, 0.851, 0.375, 0.8842, 0.375, 0.8842, 0.375, 0.851, 0.7421, 0.5749, 0.7405, 0.5749, 0.7405, 0.5749, 0.7421, 0.5749, 0.7421, 0.5749, 0.7405, 0.5749, 0.7431, 0.5721, 0.7448, 0.5721, 0.7231, 0.708, 0.7405, 0.708, 0.7405, 0.708, 0.7231, 0.708, 0.7448, 0.7109, 0.7431, 0.7109, 0.7431, 0.7109, 0.7448, 0.7109, 0.7231, 0.708, 0.7405, 0.708, 0.7431, 0.7109, 0.7235, 0.7109, 0.7421, 0.708, 0.7405, 0.708, 0.7405, 0.708, 0.7421, 0.708, 0.7231, 0.5749, 0.7405, 0.5749, 0.7405, 0.708, 0.7231, 0.708, 0.7421, 0.708, 0.7405, 0.708, 0.7405, 0.708, 0.7421, 0.708, 0.7231, 0.5749, 0.7405, 0.5749, 0.7405, 0.5749, 0.7231, 0.5749, 0.7231, 0.5749, 0.7405, 0.5749, 0.7405, 0.5749, 0.7231, 0.5749, 0.7235, 0.5721, 0.7431, 0.5721, 0.7431, 0.5721, 0.7235, 0.5721, 0.7448, 0.5721, 0.7431, 0.5721, 0.7573, 0.5374, 0.7602, 0.5374, 0.7235, 0.7109, 0.7431, 0.7109, 0.7573, 0.7455, 0.7257, 0.7455, 0.7602, 0.5374, 0.7573, 0.5374, 0.7592, 0.5329, 0.7622, 0.5329, 0.7257, 0.7455, 0.7573, 0.7455, 0.7592, 0.75, 0.726, 0.75, 0.7622, 0.5329, 0.7592, 0.5329, 0.7592, 0.5329, 0.7622, 0.5329, 0.726, 0.75, 0.7592, 0.75, 0.7592, 0.75, 0.726, 0.75, 0.726, 0.75, 0.7592, 0.75, 0.7592, 0.75, 0.726, 0.75, 0.2378, 0.75, 0.2408, 0.75, 0.2408, 0.75, 0.2378, 0.75, 0.582, 0.851, 0.625, 0.851, 0.625, 0.8842, 0.582, 0.8842, 0.7622, 0.5329, 0.7592, 0.5329, 0.7592, 0.5329, 0.7622, 0.5329, 0.625, 0.399, 0.625, 0.3658, 0.625, 0.3658, 0.625, 0.399, 0.726, 0.5, 0.7592, 0.5, 0.7592, 0.5329, 0.726, 0.5329, 0.2378, 0.5, 0.2408, 0.5, 0.2408, 0.5329, 0.2378, 0.5329, 0.582, 0.3628, 0.625, 0.3628, 0.625, 0.3658, 0.582, 0.3658, 0.2378, 0.5329, 0.2408, 0.5329, 0.2408, 0.75, 0.2378, 0.75, 0.625, 0.5, 0.6878, 0.5, 0.6878, 0.5329, 0.625, 0.5329, 0.625, 0.5, 0.625, 0.4372, 0.625, 0.4372, 0.625, 0.5, 0.582, 0.75, 0.625, 0.75, 0.625, 0.8128, 0.582, 0.8128, 0.625, 0.75, 0.6878, 0.75, 0.6878, 0.75, 0.625, 0.75, 0.625, 0.75, 0.6878, 0.75, 0.6878, 0.75, 0.625, 0.75, 0.6295, 0.7455, 0.6893, 0.7455, 0.6878, 0.75, 0.625, 0.75, 0.6641, 0.7109, 0.7011, 0.7109, 0.6893, 0.7455, 0.6295, 0.7455, 0.6641, 0.5721, 0.7011, 0.5721, 0.7011, 0.5721, 0.6641, 0.5721, 0.6703, 0.5749, 0.7032, 0.5749, 0.7032, 0.5749, 0.6703, 0.5749, 0.6703, 0.5749, 0.7032, 0.5749, 0.7032, 0.5749, 0.6703, 0.5749, 0.6703, 0.5749, 0.7032, 0.5749, 0.7032, 0.708, 0.6703, 0.708, 0.6703, 0.708, 0.7032, 0.708, 0.7011, 0.7109, 0.6641, 0.7109, 0.6703, 0.708, 0.7032, 0.708, 0.7032, 0.708, 0.6703, 0.708, 0.375, 0.75, 0.375, 0.8128, 0.375, 0.8128, 0.375, 0.75, 0.566, 0.75, 0.582, 0.75, 0.582, 0.8128, 0.566, 0.8128, 0.566, 0.4347, 0.582, 0.4347, 0.582, 0.4372, 0.566, 0.4372, 0.625, 0.8153, 0.625, 0.8128, 0.625, 0.8128, 0.625, 0.8153, 0.7045, 0.5749, 0.7032, 0.5749, 0.7032, 0.5749, 0.7045, 0.5749, 0.7045, 0.5749, 0.7032, 0.5749, 0.7011, 0.5721, 0.7025, 0.5721, 0.7025, 0.7109, 0.7011, 0.7109, 0.7011, 0.7109, 0.7025, 0.7109, 0.7045, 0.708, 0.7032, 0.708, 0.7032, 0.708, 0.7045, 0.708, 0.7045, 0.708, 0.7032, 0.708, 0.7032, 0.708, 0.7045, 0.708, 0.7025, 0.5721, 0.7011, 0.5721, 0.6893, 0.5374, 0.6917, 0.5374, 0.6917, 0.5374, 0.6893, 0.5374, 0.6878, 0.5329, 0.6903, 0.5329, 0.6903, 0.5329, 0.6878, 0.5329, 0.6878, 0.5329, 0.6903, 0.5329, 0.3097, 0.75, 0.3122, 0.75, 0.3122, 0.75, 0.3097, 0.75, 0.6903, 0.5329, 0.6878, 0.5329, 0.6878, 0.5329, 0.6903, 0.5329, 0.3097, 0.5, 0.3122, 0.5, 0.3122, 0.5329, 0.3097, 0.5329, 0.582, 0.4347, 0.625, 0.4347, 0.625, 0.4372, 0.582, 0.4372, 0.3097, 0.5329, 0.3122, 0.5329, 0.3122, 0.75, 0.3097, 0.75, 0.566, 0.94, 0.582, 0.94, 0.582, 0.94, 0.566, 0.94, 0.625, 0.0, 0.582, 0.0, 0.582, 0.0, 0.625, 0.0, 0.1315, 0.75, 0.185, 0.75, 0.185, 0.75, 0.1315, 0.75, 0.398, 0.0, 0.375, 0.0, 0.375, 0.0, 0.398, 0.0, 0.625, 0.2171, 0.625, 0.0, 0.625, 0.0, 0.625, 0.2171, 0.582, 0.94, 0.625, 0.94, 0.625, 0.94, 0.582, 0.94, 0.582, 0.0, 0.566, 0.0, 0.566, 0.0, 0.582, 0.0, 0.4148, 0.94, 0.566, 0.94, 0.566, 0.94, 0.4148, 0.94, 0.4148, 0.4347, 0.566, 0.4347, 0.566, 0.4372, 0.4148, 0.4372, 0.4148, 0.851, 0.566, 0.851, 0.566, 0.851, 0.4148, 0.851, 0.566, 0.9199, 0.566, 0.94, 0.566, 0.94, 0.566, 0.9199, 0.4148, 0.3628, 0.566, 0.3628, 0.566, 0.3658, 0.4148, 0.3658, 0.4148, 0.2171, 0.566, 0.2171, 0.566, 0.25, 0.4148, 0.25, 0.4148, 0.5329, 0.566, 0.5329, 0.566, 0.75, 0.4148, 0.75, 0.4148, 0.4372, 0.566, 0.4372, 0.566, 0.5, 0.4148, 0.5, 0.4148, 0.2565, 0.566, 0.2565, 0.566, 0.31, 0.4148, 0.31, 0.4148, 0.5, 0.566, 0.5, 0.566, 0.5329, 0.4148, 0.5329, 0.4148, 0.0, 0.566, 0.0, 0.566, 0.2171, 0.4148, 0.2171, 0.4148, 0.94, 0.566, 0.94, 0.566, 0.94, 0.4148, 0.94, 0.566, 0.94, 0.4148, 0.94, 0.4148, 0.94, 0.566, 0.94, 0.4148, 0.75, 0.566, 0.75, 0.566, 0.75, 0.4148, 0.75, 0.4148, 0.9935, 0.566, 0.9935, 0.566, 1.0, 0.4148, 1.0, 0.4148, 0.94, 0.566, 0.94, 0.566, 0.94, 0.4148, 0.94, 0.582, 0.75, 0.566, 0.75, 0.566, 0.75, 0.582, 0.75, 0.582, 0.0, 0.566, 0.0, 0.566, 0.0, 0.582, 0.0, 0.582, 0.0, 0.566, 0.0, 0.566, 0.0, 0.582, 0.0, 0.566, 0.851, 0.566, 0.8842, 0.566, 0.8842, 0.566, 0.851, 0.4148, 0.399, 0.566, 0.399, 0.566, 0.4018, 0.4148, 0.4018, 0.274, 0.5329, 0.2768, 0.5329, 0.2768, 0.75, 0.274, 0.75, 0.582, 0.399, 0.625, 0.399, 0.625, 0.4018, 0.582, 0.4018, 0.274, 0.5, 0.2768, 0.5, 0.2768, 0.5329, 0.274, 0.5329, 0.726, 0.5329, 0.7232, 0.5329, 0.7232, 0.5329, 0.726, 0.5329, 0.274, 0.75, 0.2768, 0.75, 0.2768, 0.75, 0.274, 0.75, 0.726, 0.5329, 0.7232, 0.5329, 0.7232, 0.5329, 0.726, 0.5329, 0.7257, 0.5374, 0.7231, 0.5374, 0.7232, 0.5329, 0.726, 0.5329, 0.7235, 0.5721, 0.7219, 0.5721, 0.7231, 0.5374, 0.7257, 0.5374, 0.7231, 0.708, 0.7217, 0.708, 0.7217, 0.708, 0.7231, 0.708, 0.7231, 0.708, 0.7217, 0.708, 0.7217, 0.708, 0.7231, 0.708, 0.7235, 0.7109, 0.7219, 0.7109, 0.7219, 0.7109, 0.7235, 0.7109, 0.7231, 0.5749, 0.7217, 0.5749, 0.7219, 0.5721, 0.7235, 0.5721, 0.7231, 0.5749, 0.7217, 0.5749, 0.7217, 0.5749, 0.7231, 0.5749, 0.625, 0.851, 0.625, 0.8482, 0.625, 0.8482, 0.625, 0.851, 0.566, 0.399, 0.582, 0.399, 0.582, 0.4018, 0.566, 0.4018, 0.6903, 0.5, 0.7232, 0.5, 0.7232, 0.5329, 0.6903, 0.5329, 0.625, 0.4347, 0.625, 0.4018, 0.625, 0.4018, 0.625, 0.4347, 0.582, 0.8153, 0.625, 0.8153, 0.625, 0.8482, 0.582, 0.8482, 0.6903, 0.75, 0.7232, 0.75, 0.7232, 0.75, 0.6903, 0.75, 0.6903, 0.75, 0.7232, 0.75, 0.7232, 0.75, 0.6903, 0.75, 0.6917, 0.7455, 0.7231, 0.7455, 0.7232, 0.75, 0.6903, 0.75, 0.7025, 0.7109, 0.7219, 0.7109, 0.7231, 0.7455, 0.6917, 0.7455, 0.7025, 0.5721, 0.7219, 0.5721, 0.7219, 0.5721, 0.7025, 0.5721, 0.7045, 0.5749, 0.7217, 0.5749, 0.7217, 0.5749, 0.7045, 0.5749, 0.7045, 0.5749, 0.7217, 0.5749, 0.7217, 0.5749, 0.7045, 0.5749, 0.7045, 0.5749, 0.7217, 0.5749, 0.7217, 0.708, 0.7045, 0.708, 0.7045, 0.708, 0.7217, 0.708, 0.7219, 0.7109, 0.7025, 0.7109, 0.7045, 0.708, 0.7217, 0.708, 0.7217, 0.708, 0.7045, 0.708, 0.375, 0.8153, 0.375, 0.8482, 0.375, 0.8482, 0.375, 0.8153, 0.566, 0.8153, 0.582, 0.8153, 0.582, 0.8482, 0.566, 0.8482, 0.566, 0.3658, 0.582, 0.3658, 0.582, 0.399, 0.566, 0.399, 0.625, 0.8842, 0.625, 0.851, 0.625, 0.851, 0.625, 0.8842, 0.7405, 0.5749, 0.7231, 0.5749, 0.7231, 0.5749, 0.7405, 0.5749, 0.7405, 0.5749, 0.7231, 0.5749, 0.7235, 0.5721, 0.7431, 0.5721, 0.7431, 0.7109, 0.7235, 0.7109, 0.7235, 0.7109, 0.7431, 0.7109, 0.7405, 0.708, 0.7231, 0.708, 0.7231, 0.708, 0.7405, 0.708, 0.7405, 0.708, 0.7231, 0.708, 0.7231, 0.708, 0.7405, 0.708, 0.7431, 0.5721, 0.7235, 0.5721, 0.7257, 0.5374, 0.7573, 0.5374, 0.7573, 0.5374, 0.7257, 0.5374, 0.726, 0.5329, 0.7592, 0.5329, 0.7592, 0.5329, 0.726, 0.5329, 0.726, 0.5329, 0.7592, 0.5329, 0.2408, 0.75, 0.274, 0.75, 0.274, 0.75, 0.2408, 0.75, 0.7592, 0.5329, 0.726, 0.5329, 0.726, 0.5329, 0.7592, 0.5329, 0.2408, 0.5, 0.274, 0.5, 0.274, 0.5329, 0.2408, 0.5329, 0.582, 0.3658, 0.625, 0.3658, 0.625, 0.399, 0.582, 0.399, 0.2408, 0.5329, 0.274, 0.5329, 0.274, 0.75, 0.2408, 0.75, 0.4148, 0.3658, 0.566, 0.3658, 0.566, 0.399, 0.4148, 0.399, 0.4148, 0.8482, 0.566, 0.8482, 0.566, 0.851, 0.4148, 0.851, 0.7232, 0.5, 0.726, 0.5, 0.726, 0.5329, 0.7232, 0.5329, 0.625, 0.4018, 0.625, 0.399, 0.625, 0.399, 0.625, 0.4018, 0.582, 0.8482, 0.625, 0.8482, 0.625, 0.851, 0.582, 0.851, 0.7232, 0.75, 0.726, 0.75, 0.726, 0.75, 0.7232, 0.75, 0.7232, 0.75, 0.726, 0.75, 0.726, 0.75, 0.7232, 0.75, 0.7231, 0.7455, 0.7257, 0.7455, 0.726, 0.75, 0.7232, 0.75, 0.7219, 0.7109, 0.7235, 0.7109, 0.7257, 0.7455, 0.7231, 0.7455, 0.7219, 0.5721, 0.7235, 0.5721, 0.7235, 0.5721, 0.7219, 0.5721, 0.7217, 0.5749, 0.7231, 0.5749, 0.7231, 0.5749, 0.7217, 0.5749, 0.7217, 0.5749, 0.7231, 0.5749, 0.7231, 0.5749, 0.7217, 0.5749, 0.7217, 0.5749, 0.7231, 0.5749, 0.7231, 0.708, 0.7217, 0.708, 0.7217, 0.708, 0.7231, 0.708, 0.7235, 0.7109, 0.7219, 0.7109, 0.7217, 0.708, 0.7231, 0.708, 0.7231, 0.708, 0.7217, 0.708, 0.375, 0.8482, 0.375, 0.851, 0.375, 0.851, 0.375, 0.8482, 0.566, 0.8482, 0.582, 0.8482, 0.582, 0.851, 0.566, 0.851, 0.566, 0.8128, 0.582, 0.8128, 0.582, 0.8153, 0.566, 0.8153, 0.375, 0.8128, 0.375, 0.8153, 0.375, 0.8153, 0.375, 0.8128, 0.7032, 0.708, 0.7045, 0.708, 0.7045, 0.708, 0.7032, 0.708, 0.7032, 0.708, 0.7045, 0.708, 0.7025, 0.7109, 0.7011, 0.7109, 0.7032, 0.5749, 0.7045, 0.5749, 0.7045, 0.708, 0.7032, 0.708, 0.7032, 0.5749, 0.7045, 0.5749, 0.7045, 0.5749, 0.7032, 0.5749, 0.7032, 0.5749, 0.7045, 0.5749, 0.7045, 0.5749, 0.7032, 0.5749, 0.7011, 0.5721, 0.7025, 0.5721, 0.7025, 0.5721, 0.7011, 0.5721, 0.7011, 0.7109, 0.7025, 0.7109, 0.6917, 0.7455, 0.6893, 0.7455, 0.6893, 0.7455, 0.6917, 0.7455, 0.6903, 0.75, 0.6878, 0.75, 0.6878, 0.75, 0.6903, 0.75, 0.6903, 0.75, 0.6878, 0.75, 0.6878, 0.75, 0.6903, 0.75, 0.6903, 0.75, 0.6878, 0.75, 0.582, 0.8128, 0.625, 0.8128, 0.625, 0.8153, 0.582, 0.8153, 0.625, 0.4372, 0.625, 0.4347, 0.625, 0.4347, 0.625, 0.4372, 0.6878, 0.5, 0.6903, 0.5, 0.6903, 0.5329, 0.6878, 0.5329, 0.4148, 0.8128, 0.566, 0.8128, 0.566, 0.8153, 0.4148, 0.8153, 0.4148, 0.4018, 0.566, 0.4018, 0.566, 0.4347, 0.4148, 0.4347, 0.2768, 0.5329, 0.3097, 0.5329, 0.3097, 0.75, 0.2768, 0.75, 0.582, 0.4018, 0.625, 0.4018, 0.625, 0.4347, 0.582, 0.4347, 0.2768, 0.5, 0.3097, 0.5, 0.3097, 0.5329, 0.2768, 0.5329, 0.7232, 0.5329, 0.6903, 0.5329, 0.6903, 0.5329, 0.7232, 0.5329, 0.2768, 0.75, 0.3097, 0.75, 0.3097, 0.75, 0.2768, 0.75, 0.7232, 0.5329, 0.6903, 0.5329, 0.6903, 0.5329, 0.7232, 0.5329, 0.7231, 0.5374, 0.6917, 0.5374, 0.6903, 0.5329, 0.7232, 0.5329, 0.7219, 0.5721, 0.7025, 0.5721, 0.6917, 0.5374, 0.7231, 0.5374, 0.7217, 0.708, 0.7045, 0.708, 0.7045, 0.708, 0.7217, 0.708, 0.7217, 0.708, 0.7045, 0.708, 0.7045, 0.708, 0.7217, 0.708, 0.7219, 0.7109, 0.7025, 0.7109, 0.7025, 0.7109, 0.7219, 0.7109, 0.7217, 0.5749, 0.7045, 0.5749, 0.7025, 0.5721, 0.7219, 0.5721, 0.7217, 0.5749, 0.7045, 0.5749, 0.7045, 0.5749, 0.7217, 0.5749, 0.625, 0.8482, 0.625, 0.8153, 0.625, 0.8153, 0.625, 0.8482, 0.566, 0.4018, 0.582, 0.4018, 0.582, 0.4347, 0.566, 0.4347, 0.375, 0.4018, 0.398, 0.4018, 0.398, 0.4347, 0.375, 0.4347, 0.375, 0.8128, 0.398, 0.8128, 0.398, 0.8153, 0.375, 0.8153, 0.375, 0.8482, 0.398, 0.8482, 0.398, 0.851, 0.375, 0.851, 0.375, 0.3658, 0.398, 0.3658, 0.398, 0.399, 0.375, 0.399, 0.375, 0.399, 0.398, 0.399, 0.398, 0.4018, 0.375, 0.4018, 0.375, 0.8153, 0.398, 0.8153, 0.398, 0.8482, 0.375, 0.8482, 0.375, 0.94, 0.398, 0.94, 0.398, 0.94, 0.375, 0.94, 0.375, 0.9935, 0.398, 0.9935, 0.398, 1.0, 0.375, 1.0, 0.375, 0.75, 0.398, 0.75, 0.398, 0.75, 0.375, 0.75, 0.375, 0.9199, 0.398, 0.9199, 0.398, 0.94, 0.375, 0.94, 0.375, 0.94, 0.398, 0.94, 0.398, 0.94, 0.375, 0.94, 0.375, 0.0, 0.398, 0.0, 0.398, 0.2171, 0.375, 0.2171, 0.375, 0.5, 0.398, 0.5, 0.398, 0.5329, 0.375, 0.5329, 0.375, 0.2565, 0.398, 0.2565, 0.398, 0.31, 0.375, 0.31, 0.375, 0.4372, 0.398, 0.4372, 0.398, 0.5, 0.375, 0.5, 0.375, 0.5329, 0.398, 0.5329, 0.398, 0.75, 0.375, 0.75, 0.375, 0.2171, 0.398, 0.2171, 0.398, 0.25, 0.375, 0.25, 0.375, 0.3628, 0.398, 0.3628, 0.398, 0.3658, 0.375, 0.3658, 0.375, 0.851, 0.398, 0.851, 0.398, 0.8842, 0.375, 0.8842, 0.375, 0.75, 0.398, 0.75, 0.398, 0.8128, 0.375, 0.8128, 0.375, 0.4347, 0.398, 0.4347, 0.398, 0.4372, 0.375, 0.4372, 0.375, 0.94, 0.398, 0.94, 0.398, 0.94, 0.375, 0.94, 0.4148, 0.0, 0.398, 0.0, 0.398, 0.0, 0.4148, 0.0, 0.4148, 0.75, 0.398, 0.75, 0.398, 0.75, 0.4148, 0.75, 0.4148, 0.0, 0.398, 0.0, 0.398, 0.0, 0.4148, 0.0, 0.4148, 0.0, 0.398, 0.0, 0.398, 0.0, 0.4148, 0.0, 0.566, 0.0, 0.4148, 0.0, 0.4148, 0.0, 0.566, 0.0, 0.566, 0.0, 0.4148, 0.0, 0.4148, 0.0, 0.566, 0.0, 0.566, 0.75, 0.4148, 0.75, 0.4148, 0.75, 0.566, 0.75, 0.566, 0.0, 0.4148, 0.0, 0.4148, 0.0, 0.566, 0.0, 0.398, 0.4018, 0.4148, 0.4018, 0.4148, 0.4347, 0.398, 0.4347, 0.398, 0.8128, 0.4148, 0.8128, 0.4148, 0.8153, 0.398, 0.8153, 0.398, 0.8482, 0.4148, 0.8482, 0.4148, 0.851, 0.398, 0.851, 0.398, 0.3658, 0.4148, 0.3658, 0.4148, 0.399, 0.398, 0.399, 0.398, 0.399, 0.4148, 0.399, 0.4148, 0.4018, 0.398, 0.4018, 0.398, 0.9199, 0.4148, 0.9199, 0.4148, 0.9199, 0.398, 0.9199, 0.398, 0.94, 0.4148, 0.94, 0.4148, 0.94, 0.398, 0.94, 0.398, 0.9935, 0.4148, 0.9935, 0.4148, 1.0, 0.398, 1.0, 0.398, 0.75, 0.4148, 0.75, 0.4148, 0.75, 0.398, 0.75, 0.4148, 0.9199, 0.4148, 0.94, 0.4148, 0.94, 0.4148, 0.9199, 0.398, 0.94, 0.4148, 0.94, 0.4148, 0.94, 0.398, 0.94, 0.398, 0.0, 0.4148, 0.0, 0.4148, 0.2171, 0.398, 0.2171, 0.398, 0.5, 0.4148, 0.5, 0.4148, 0.5329, 0.398, 0.5329, 0.398, 0.2565, 0.4148, 0.2565, 0.4148, 0.31, 0.398, 0.31, 0.398, 0.4372, 0.4148, 0.4372, 0.4148, 0.5, 0.398, 0.5, 0.398, 0.5329, 0.4148, 0.5329, 0.4148, 0.75, 0.398, 0.75, 0.398, 0.2171, 0.4148, 0.2171, 0.4148, 0.25, 0.398, 0.25, 0.398, 0.3628, 0.4148, 0.3628, 0.4148, 0.3658, 0.398, 0.3658, 0.398, 0.8153, 0.4148, 0.8153, 0.4148, 0.8153, 0.398, 0.8153, 0.398, 0.75, 0.4148, 0.75, 0.4148, 0.75, 0.398, 0.75, 0.398, 0.4347, 0.4148, 0.4347, 0.4148, 0.4372, 0.398, 0.4372, 0.398, 0.94, 0.4148, 0.94, 0.4148, 0.94, 0.398, 0.94, 0.398, 0.3326, 0.4148, 0.3326, 0.4148, 0.3628, 0.398, 0.3628, 0.398, 0.8842, 0.4148, 0.8842, 0.4148, 0.8872, 0.398, 0.8872, 0.375, 0.3326, 0.398, 0.3326, 0.398, 0.3628, 0.375, 0.3628, 0.375, 0.8842, 0.398, 0.8842, 0.398, 0.8872, 0.375, 0.8872, 0.4148, 0.8842, 0.566, 0.8842, 0.566, 0.8872, 0.4148, 0.8872, 0.4148, 0.3326, 0.566, 0.3326, 0.566, 0.3628, 0.4148, 0.3628, 0.2076, 0.5329, 0.2378, 0.5329, 0.2378, 0.75, 0.2076, 0.75, 0.582, 0.3326, 0.625, 0.3326, 0.625, 0.3628, 0.582, 0.3628, 0.2076, 0.5, 0.2378, 0.5, 0.2378, 0.5329, 0.2076, 0.5329, 0.7924, 0.5329, 0.7622, 0.5329, 0.7622, 0.5329, 0.7924, 0.5329, 0.2076, 0.75, 0.2378, 0.75, 0.2378, 0.75, 0.2076, 0.75, 0.7924, 0.5329, 0.7622, 0.5329, 0.7622, 0.5329, 0.7924, 0.5329, 0.789, 0.5374, 0.7602, 0.5374, 0.7622, 0.5329, 0.7924, 0.5329, 0.7626, 0.5721, 0.7448, 0.5721, 0.7602, 0.5374, 0.789, 0.5374, 0.7579, 0.708, 0.7421, 0.708, 0.7421, 0.708, 0.7579, 0.708, 0.7579, 0.708, 0.7421, 0.708, 0.7421, 0.708, 0.7579, 0.708, 0.7626, 0.7109, 0.7448, 0.7109, 0.7448, 0.7109, 0.7626, 0.7109, 0.7579, 0.5749, 0.7421, 0.5749, 0.7448, 0.5721, 0.7626, 0.5721, 0.7579, 0.5749, 0.7421, 0.5749, 0.7421, 0.5749, 0.7579, 0.5749, 0.625, 0.9174, 0.625, 0.8872, 0.625, 0.8872, 0.625, 0.9174, 0.566, 0.3326, 0.582, 0.3326, 0.582, 0.3628, 0.566, 0.3628, 0.566, 0.8842, 0.582, 0.8842, 0.582, 0.8872, 0.566, 0.8872, 0.375, 0.8842, 0.375, 0.8872, 0.375, 0.8872, 0.375, 0.8842, 0.7405, 0.708, 0.7421, 0.708, 0.7421, 0.708, 0.7405, 0.708, 0.7405, 0.708, 0.7421, 0.708, 0.7448, 0.7109, 0.7431, 0.7109, 0.7405, 0.5749, 0.7421, 0.5749, 0.7421, 0.708, 0.7405, 0.708, 0.7405, 0.5749, 0.7421, 0.5749, 0.7421, 0.5749, 0.7405, 0.5749, 0.7405, 0.5749, 0.7421, 0.5749, 0.7421, 0.5749, 0.7405, 0.5749, 0.7431, 0.5721, 0.7448, 0.5721, 0.7448, 0.5721, 0.7431, 0.5721, 0.7431, 0.7109, 0.7448, 0.7109, 0.7602, 0.7455, 0.7573, 0.7455, 0.7573, 0.7455, 0.7602, 0.7455, 0.7622, 0.75, 0.7592, 0.75, 0.7592, 0.75, 0.7622, 0.75, 0.7622, 0.75, 0.7592, 0.75, 0.7592, 0.75, 0.7622, 0.75, 0.7622, 0.75, 0.7592, 0.75, 0.582, 0.8842, 0.625, 0.8842, 0.625, 0.8872, 0.582, 0.8872, 0.625, 0.3658, 0.625, 0.3628, 0.625, 0.3628, 0.625, 0.3658, 0.7592, 0.5, 0.7622, 0.5, 0.7622, 0.5329, 0.7592, 0.5329, 0.4148, 0.94, 0.4148, 0.94, 0.4148, 0.94, 0.4148, 0.94, 0.566, 0.0, 0.4148, 0.0, 0.4148, 0.0, 0.566, 0.0, 0.4148, 0.0, 0.398, 0.0, 0.398, 0.0, 0.4148, 0.0, 0.375, 0.94, 0.398, 0.94, 0.398, 0.94, 0.375, 0.94, 0.566, 0.94, 0.4148, 0.94, 0.4148, 0.94, 0.566, 0.94, 0.582, 0.0, 0.566, 0.0, 0.566, 0.0, 0.582, 0.0, 0.582, 0.94, 0.625, 0.94, 0.625, 0.94, 0.582, 0.94, 0.8685, 0.75, 0.8685, 0.75, 0.8685, 0.75, 0.8685, 0.75, 0.398, 0.0, 0.375, 0.0, 0.375, 0.0, 0.398, 0.0, 0.1315, 0.75, 0.185, 0.75, 0.185, 0.75, 0.1315, 0.75, 0.625, 0.0, 0.582, 0.0, 0.582, 0.0, 0.625, 0.0, 0.566, 0.94, 0.582, 0.94, 0.582, 0.94, 0.566, 0.94, 0.566, 0.31, 0.582, 0.31, 0.582, 0.3301, 0.566, 0.3301, 0.625, 0.94, 0.625, 0.9199, 0.625, 0.9199, 0.625, 0.94, 0.7697, 0.5749, 0.7592, 0.5749, 0.7592, 0.5749, 0.7697, 0.5749, 0.7697, 0.5749, 0.7592, 0.5749, 0.764, 0.5721, 0.7759, 0.5721, 0.7759, 0.7109, 0.764, 0.7109, 0.764, 0.7109, 0.7759, 0.7109, 0.7697, 0.708, 0.7592, 0.708, 0.7592, 0.708, 0.7697, 0.708, 0.7697, 0.708, 0.7592, 0.708, 0.7592, 0.708, 0.7697, 0.708, 0.7759, 0.5721, 0.764, 0.5721, 0.7913, 0.5374, 0.8105, 0.5374, 0.8105, 0.5374, 0.7913, 0.5374, 0.7949, 0.5329, 0.815, 0.5329, 0.815, 0.5329, 0.7949, 0.5329, 0.7949, 0.5329, 0.815, 0.5329, 0.185, 0.75, 0.2051, 0.75, 0.2051, 0.75, 0.185, 0.75, 0.815, 0.5329, 0.7949, 0.5329, 0.7949, 0.5329, 0.815, 0.5329, 0.185, 0.5, 0.2051, 0.5, 0.2051, 0.5329, 0.185, 0.5329, 0.582, 0.31, 0.625, 0.31, 0.625, 0.3301, 0.582, 0.3301, 0.185, 0.5329, 0.2051, 0.5329, 0.2051, 0.75, 0.185, 0.75, 0.4148, 0.31, 0.566, 0.31, 0.566, 0.3301, 0.4148, 0.3301, 0.375, 0.31, 0.398, 0.31, 0.398, 0.3301, 0.375, 0.3301, 0.398, 0.31, 0.4148, 0.31, 0.4148, 0.3301, 0.398, 0.3301, 0.398, 0.9174, 0.4148, 0.9174, 0.4148, 0.9199, 0.398, 0.9199, 0.375, 0.9174, 0.398, 0.9174, 0.398, 0.9199, 0.375, 0.9199, 0.4148, 0.9174, 0.566, 0.9174, 0.566, 0.9199, 0.4148, 0.9199, 0.566, 0.9174, 0.582, 0.9174, 0.582, 0.9199, 0.566, 0.9199, 0.375, 0.9174, 0.375, 0.9199, 0.375, 0.9199, 0.375, 0.9174, 0.7579, 0.708, 0.7592, 0.708, 0.7592, 0.708, 0.7579, 0.708, 0.7579, 0.708, 0.7592, 0.708, 0.764, 0.7109, 0.7626, 0.7109, 0.7579, 0.5749, 0.7592, 0.5749, 0.7592, 0.708, 0.7579, 0.708, 0.7579, 0.5749, 0.7592, 0.5749, 0.7592, 0.5749, 0.7579, 0.5749, 0.7579, 0.5749, 0.7592, 0.5749, 0.7592, 0.5749, 0.7579, 0.5749, 0.7626, 0.5721, 0.764, 0.5721, 0.764, 0.5721, 0.7626, 0.5721, 0.7626, 0.7109, 0.764, 0.7109, 0.7913, 0.7455, 0.789, 0.7455, 0.789, 0.7455, 0.7913, 0.7455, 0.7949, 0.75, 0.7924, 0.75, 0.7924, 0.75, 0.7949, 0.75, 0.7949, 0.75, 0.7924, 0.75, 0.7924, 0.75, 0.7949, 0.75, 0.7949, 0.75, 0.7924, 0.75, 0.582, 0.9174, 0.625, 0.9174, 0.625, 0.9199, 0.582, 0.9199, 0.625, 0.3326, 0.625, 0.3301, 0.625, 0.3301, 0.625, 0.3326, 0.7924, 0.5, 0.7949, 0.5, 0.7949, 0.5329, 0.7924, 0.5329, 0.7622, 0.5, 0.7924, 0.5, 0.7924, 0.5329, 0.7622, 0.5329, 0.625, 0.3628, 0.625, 0.3326, 0.625, 0.3326, 0.625, 0.3628, 0.582, 0.8872, 0.625, 0.8872, 0.625, 0.9174, 0.582, 0.9174, 0.7622, 0.75, 0.7924, 0.75, 0.7924, 0.75, 0.7622, 0.75, 0.7622, 0.75, 0.7924, 0.75, 0.7924, 0.75, 0.7622, 0.75, 0.7602, 0.7455, 0.789, 0.7455, 0.7924, 0.75, 0.7622, 0.75, 0.7448, 0.7109, 0.7626, 0.7109, 0.789, 0.7455, 0.7602, 0.7455, 0.7448, 0.5721, 0.7626, 0.5721, 0.7626, 0.5721, 0.7448, 0.5721, 0.7421, 0.5749, 0.7579, 0.5749, 0.7579, 0.5749, 0.7421, 0.5749, 0.7421, 0.5749, 0.7579, 0.5749, 0.7579, 0.5749, 0.7421, 0.5749, 0.7421, 0.5749, 0.7579, 0.5749, 0.7579, 0.708, 0.7421, 0.708, 0.7421, 0.708, 0.7579, 0.708, 0.7626, 0.7109, 0.7448, 0.7109, 0.7421, 0.708, 0.7579, 0.708, 0.7579, 0.708, 0.7421, 0.708, 0.375, 0.8872, 0.375, 0.9174, 0.375, 0.9174, 0.375, 0.8872, 0.566, 0.8872, 0.582, 0.8872, 0.582, 0.9174, 0.566, 0.9174, 0.4148, 0.75, 0.566, 0.75, 0.566, 0.75, 0.4148, 0.75, 0.375, 0.8872, 0.398, 0.8872, 0.398, 0.9174, 0.375, 0.9174, 0.398, 0.8482, 0.398, 0.8153, 0.398, 0.8153, 0.398, 0.8482, 0.566, 0.3301, 0.582, 0.3301, 0.582, 0.3326, 0.566, 0.3326, 0.625, 0.9199, 0.625, 0.9174, 0.625, 0.9174, 0.625, 0.9199, 0.7592, 0.5749, 0.7579, 0.5749, 0.7579, 0.5749, 0.7592, 0.5749, 0.7592, 0.5749, 0.7579, 0.5749, 0.7626, 0.5721, 0.764, 0.5721, 0.764, 0.7109, 0.7626, 0.7109, 0.7626, 0.7109, 0.764, 0.7109, 0.7592, 0.708, 0.7579, 0.708, 0.7579, 0.708, 0.7592, 0.708, 0.7592, 0.708, 0.7579, 0.708, 0.7579, 0.708, 0.7592, 0.708, 0.764, 0.5721, 0.7626, 0.5721, 0.789, 0.5374, 0.7913, 0.5374, 0.7913, 0.5374, 0.789, 0.5374, 0.7924, 0.5329, 0.7949, 0.5329, 0.7949, 0.5329, 0.7924, 0.5329, 0.7924, 0.5329, 0.7949, 0.5329, 0.2051, 0.75, 0.2076, 0.75, 0.2076, 0.75, 0.2051, 0.75, 0.7949, 0.5329, 0.7924, 0.5329, 0.7924, 0.5329, 0.7949, 0.5329, 0.2051, 0.5, 0.2076, 0.5, 0.2076, 0.5329, 0.2051, 0.5329, 0.582, 0.3301, 0.625, 0.3301, 0.625, 0.3326, 0.582, 0.3326, 0.2051, 0.5329, 0.2076, 0.5329, 0.2076, 0.75, 0.2051, 0.75, 0.4148, 0.3301, 0.566, 0.3301, 0.566, 0.3326, 0.4148, 0.3326, 0.375, 0.3301, 0.398, 0.3301, 0.398, 0.3326, 0.375, 0.3326, 0.398, 0.3301, 0.4148, 0.3301, 0.4148, 0.3326, 0.398, 0.3326, 0.4148, 0.75, 0.566, 0.75, 0.566, 0.8128, 0.4148, 0.8128, 0.4148, 0.851, 0.566, 0.851, 0.566, 0.8842, 0.4148, 0.8842, 0.4148, 0.9199, 0.566, 0.9199, 0.566, 0.94, 0.4148, 0.94, 0.4148, 0.8153, 0.566, 0.8153, 0.566, 0.8482, 0.4148, 0.8482, 0.4148, 0.8872, 0.566, 0.8872, 0.566, 0.9174, 0.4148, 0.9174, 0.566, 0.8842, 0.4148, 0.8842, 0.4148, 0.8842, 0.566, 0.8842, 0.566, 0.8872, 0.566, 0.9174, 0.566, 0.9174, 0.566, 0.8872, 0.566, 0.8153, 0.566, 0.8482, 0.566, 0.8482, 0.566, 0.8153, 0.4148, 0.8153, 0.566, 0.8153, 0.566, 0.8153, 0.4148, 0.8153, 0.4148, 0.94, 0.4148, 0.9199, 0.4148, 0.9199, 0.4148, 0.94, 0.566, 0.8128, 0.4148, 0.8128, 0.4148, 0.8128, 0.566, 0.8128, 0.4148, 0.8872, 0.566, 0.8872, 0.566, 0.8872, 0.4148, 0.8872, 0.4148, 0.9174, 0.4148, 0.8872, 0.4148, 0.8872, 0.4148, 0.9174, 0.4148, 0.8842, 0.4148, 0.851, 0.4148, 0.851, 0.4148, 0.8842, 0.4148, 0.9199, 0.566, 0.9199, 0.566, 0.9199, 0.4148, 0.9199, 0.566, 0.9174, 0.4148, 0.9174, 0.4148, 0.9174, 0.566, 0.9174, 0.4148, 0.8128, 0.4148, 0.75, 0.4148, 0.75, 0.4148, 0.8128, 0.566, 0.8482, 0.4148, 0.8482, 0.4148, 0.8482, 0.566, 0.8482, 0.4148, 0.8482, 0.4148, 0.8153, 0.4148, 0.8153, 0.4148, 0.8482, 0.566, 0.75, 0.566, 0.8128, 0.566, 0.8128, 0.566, 0.75, 0.4148, 0.94, 0.566, 0.94, 0.566, 0.94, 0.4148, 0.94, 0.4148, 0.94, 0.566, 0.94, 0.566, 0.94, 0.4148, 0.94, 0.4148, 0.94, 0.566, 0.94, 0.566, 0.94, 0.4148, 0.94, 0.4148, 0.94, 0.4148, 0.94, 0.4148, 0.94, 0.4148, 0.94, 0.4148, 0.94, 0.4148, 0.94, 0.4148, 0.94, 0.4148, 0.94, 0.566, 0.94, 0.566, 0.94, 0.566, 0.94, 0.566, 0.94, 0.566, 0.94, 0.4148, 0.94, 0.4148, 0.94, 0.566, 0.94, 0.566, 0.94, 0.566, 0.94, 0.566, 0.94, 0.566, 0.94, 0.125, 0.75, 0.1315, 0.75, 0.1315, 0.75, 0.125, 0.75, 0.815, 0.75, 0.8685, 0.75, 0.8685, 0.75, 0.815, 0.75, 0.398, 0.25, 0.4148, 0.25, 0.4148, 0.2565, 0.398, 0.2565, 0.398, 0.94, 0.4148, 0.94, 0.4148, 0.9935, 0.398, 0.9935, 0.375, 0.25, 0.398, 0.25, 0.398, 0.2565, 0.375, 0.2565, 0.375, 0.94, 0.398, 0.94, 0.398, 0.9935, 0.375, 0.9935, 0.4148, 0.94, 0.566, 0.94, 0.566, 0.9935, 0.4148, 0.9935, 0.4148, 0.25, 0.566, 0.25, 0.566, 0.2565, 0.4148, 0.2565, 0.815, 0.75, 0.8685, 0.75, 0.8685, 0.75, 0.815, 0.75, 0.125, 0.75, 0.1315, 0.75, 0.1315, 0.75, 0.125, 0.75, 0.566, 0.25, 0.582, 0.25, 0.582, 0.2565, 0.566, 0.2565, 0.566, 0.94, 0.582, 0.94, 0.582, 0.9935, 0.566, 0.9935, 0.125, 0.75, 0.1315, 0.75, 0.1315, 0.75, 0.125, 0.75, 0.815, 0.75, 0.8685, 0.75, 0.8685, 0.75, 0.815, 0.75, 0.582, 0.94, 0.625, 0.94, 0.625, 0.9935, 0.582, 0.9935, 0.815, 0.75, 0.8685, 0.75, 0.8685, 0.75, 0.815, 0.75, 0.625, 0.31, 0.625, 0.2565, 0.625, 0.2565, 0.625, 0.31, 0.815, 0.5, 0.8685, 0.5, 0.8685, 0.5329, 0.815, 0.5329, 0.875, 0.5329, 0.8685, 0.5329, 0.8685, 0.5329, 0.875, 0.5329, 0.125, 0.5, 0.1315, 0.5, 0.1315, 0.5329, 0.125, 0.5329, 0.125, 0.75, 0.1315, 0.75, 0.1315, 0.75, 0.125, 0.75, 0.125, 0.5329, 0.1315, 0.5329, 0.1315, 0.75, 0.125, 0.75, 0.582, 0.25, 0.625, 0.25, 0.625, 0.2565, 0.582, 0.2565, 0.815, 0.5329, 0.8685, 0.5329, 0.8685, 0.75, 0.815, 0.75, 0.625, 0.0, 0.625, 0.0, 0.625, 0.0, 0.625, 0.0, 0.8685, 0.75, 0.8685, 0.5329, 0.8685, 0.5329, 0.8685, 0.75, 0.8685, 0.5329, 0.875, 0.5329, 0.875, 0.5329, 0.8685, 0.5329, 0.625, 0.2171, 0.625, 0.0, 0.625, 0.0, 0.625, 0.2171, 0.8685, 0.75, 0.8685, 0.75, 0.8685, 0.75, 0.8685, 0.75, 0.8685, 0.75, 0.8685, 0.5329, 0.8685, 0.5329, 0.8685, 0.75, 0.8685, 0.75, 0.8685, 0.75, 0.8685, 0.75, 0.8685, 0.75, 0.625, 0.0, 0.625, 0.0, 0.625, 0.0, 0.625, 0.0, 0.625, 0.0, 0.625, 0.0, 0.625, 0.0, 0.625, 0.0, 0.625, 0.0, 0.625, 0.0, 0.625, 0.0, 0.625, 0.0, 0.8685, 0.75, 0.8685, 0.75, 0.8685, 0.75, 0.8685, 0.75, 0.8685, 0.75, 0.8685, 0.75, 0.8685, 0.75, 0.8685, 0.75, 0.8685, 0.5329, 0.875, 0.5329, 0.875, 0.75, 0.8685, 0.75, 0.8685, 0.75, 0.875, 0.75, 0.875, 0.75, 0.8685, 0.75, 0.8685, 0.75, 0.875, 0.75, 0.875, 0.75, 0.8685, 0.75, 0.8685, 0.75, 0.875, 0.75, 0.875, 0.75, 0.8685, 0.75, 0.8685, 0.75, 0.875, 0.75, 0.875, 0.75, 0.8685, 0.75, 0.8685, 0.75, 0.8685, 0.75, 0.8685, 0.75, 0.8685, 0.75, 0.625, 0.0, 0.625, 0.0, 0.625, 0.0, 0.625, 0.0, 0.8685, 0.75, 0.8685, 0.75, 0.8685, 0.75, 0.8685, 0.75, 0.625, 0.0, 0.625, 0.0, 0.625, 0.0, 0.625, 0.0, 0.625, 0.0, 0.625, 0.0, 0.625, 0.0, 0.625, 0.0, 0.8685, 0.75, 0.8685, 0.75, 0.8685, 0.75, 0.8685, 0.75, 0.625, 1.0, 0.625, 0.9935, 0.625, 0.9935, 0.625, 1.0, 0.4148, 0.9199, 0.4148, 0.94, 0.4148, 0.94, 0.4148, 0.9199, 0.4148, 0.9174, 0.398, 0.9174, 0.398, 0.9174, 0.4148, 0.9174, 0.4148, 0.8482, 0.398, 0.8482, 0.398, 0.8482, 0.4148, 0.8482, 0.4148, 0.8153, 0.4148, 0.8482, 0.4148, 0.8482, 0.4148, 0.8153, 0.4148, 0.8872, 0.4148, 0.9174, 0.4148, 0.9174, 0.4148, 0.8872, 0.398, 0.9174, 0.398, 0.8872, 0.398, 0.8872, 0.398, 0.9174, 0.4148, 0.94, 0.398, 0.94, 0.398, 0.94, 0.4148, 0.94, 0.4148, 0.8872, 0.4148, 0.9174, 0.4148, 0.9174, 0.4148, 0.8872, 0.4148, 0.851, 0.4148, 0.8842, 0.4148, 0.8842, 0.4148, 0.851, 0.4148, 0.8842, 0.398, 0.8842, 0.398, 0.8842, 0.4148, 0.8842, 0.4148, 0.75, 0.4148, 0.8128, 0.4148, 0.8128, 0.4148, 0.75, 0.4148, 0.8482, 0.398, 0.8482, 0.398, 0.8482, 0.4148, 0.8482, 0.398, 0.94, 0.398, 0.9199, 0.398, 0.9199, 0.398, 0.94, 0.4148, 0.8128, 0.398, 0.8128, 0.398, 0.8128, 0.4148, 0.8128, 0.4148, 0.8153, 0.4148, 0.8482, 0.4148, 0.8482, 0.4148, 0.8153, 0.4148, 0.9174, 0.398, 0.9174, 0.398, 0.9174, 0.4148, 0.9174, 0.398, 0.8842, 0.398, 0.851, 0.398, 0.851, 0.398, 0.8842, 0.398, 0.8872, 0.4148, 0.8872, 0.4148, 0.8872, 0.398, 0.8872, 0.398, 0.8128, 0.398, 0.75, 0.398, 0.75, 0.398, 0.8128, 0.398, 0.851, 0.4148, 0.851, 0.4148, 0.851, 0.398, 0.851, 0.398, 0.8153, 0.4148, 0.8153, 0.4148, 0.8482, 0.398, 0.8482, 0.398, 0.9199, 0.4148, 0.9199, 0.4148, 0.94, 0.398, 0.94, 0.398, 0.851, 0.4148, 0.851, 0.4148, 0.8842, 0.398, 0.8842, 0.398, 0.75, 0.4148, 0.75, 0.4148, 0.8128, 0.398, 0.8128, 0.398, 0.8872, 0.4148, 0.8872, 0.4148, 0.9174, 0.398, 0.9174, 0.398, 0.851, 0.4148, 0.851, 0.4148, 0.851, 0.398, 0.851, 0.4148, 0.851, 0.4148, 0.8842, 0.4148, 0.8842, 0.4148, 0.851, 0.398, 0.8153, 0.4148, 0.8153, 0.4148, 0.8153, 0.398, 0.8153, 0.4148, 0.75, 0.4148, 0.8128, 0.4148, 0.8128, 0.4148, 0.75, 0.398, 0.8482, 0.398, 0.8153, 0.398, 0.8153, 0.398, 0.8482, 0.398, 0.75, 0.4148, 0.75, 0.4148, 0.75, 0.398, 0.75, 0.398, 0.8872, 0.4148, 0.8872, 0.4148, 0.8872, 0.398, 0.8872, 0.398, 0.94, 0.398, 0.9199, 0.398, 0.9199, 0.398, 0.94, 0.4148, 0.94, 0.398, 0.94, 0.398, 0.94, 0.4148, 0.94, 0.398, 0.9199, 0.4148, 0.9199, 0.4148, 0.9199, 0.398, 0.9199, 0.398, 0.8842, 0.398, 0.851, 0.398, 0.851, 0.398, 0.8842, 0.4148, 0.8842, 0.398, 0.8842, 0.398, 0.8842, 0.4148, 0.8842, 0.398, 0.9174, 0.398, 0.8872, 0.398, 0.8872, 0.398, 0.9174, 0.398, 0.8128, 0.398, 0.75, 0.398, 0.75, 0.398, 0.8128, 0.4148, 0.8128, 0.398, 0.8128, 0.398, 0.8128, 0.4148, 0.8128, 0.398, 0.94, 0.4148, 0.94, 0.4148, 0.94, 0.398, 0.94, 0.398, 0.94, 0.4148, 0.94, 0.4148, 0.94, 0.398, 0.94, 0.4148, 0.94, 0.4148, 0.94, 0.4148, 0.94, 0.4148, 0.94, 0.398, 0.94, 0.4148, 0.94, 0.4148, 0.94, 0.398, 0.94, 0.398, 0.94, 0.398, 0.94, 0.398, 0.94, 0.398, 0.94, 0.4148, 0.94, 0.398, 0.94, 0.398, 0.94, 0.4148, 0.94, 0.398, 0.94, 0.398, 0.94, 0.398, 0.94, 0.398, 0.94, 0.4148, 0.94, 0.398, 0.94, 0.398, 0.94, 0.4148, 0.94])
me_cube.materials.append(mat_material)
me_cube.use_remesh_preserve_volume = False
me_cube.use_remesh_preserve_attributes = False
me_cube.use_mirror_vertex_groups = False
me_cube.update()

# ---- objects
ob_cube = bpy.data.objects.new('Cube', me_cube)
ob_light = bpy.data.objects.new('Light', light_light)
ob_camera = bpy.data.objects.new('Camera', cam_camera)

# ---- transforms, parenting, visibility, modifiers, constraints
ob_cube.location = (0.0, 0.0, 0.8159)
ob_cube.rotation_euler = (0.0, 0.0, 0.001745)
ob_cube.scale = (7.997, 1.201, 1.533)
ob_cube.lock_rotations_4d = False
ob_cube.empty_display_type = 'ARROWS'
ob_cube.lineart.crease_threshold = 0.0
ob_light.location = (4.076, 1.005, 5.904)
ob_light.rotation_euler = (0.6503, 0.05522, 1.866)
ob_light.lock_rotations_4d = False
ob_light.empty_display_type = 'ARROWS'
ob_light.color = (0.0, 0.0, 0.0, 0.0)
ob_light.lineart.crease_threshold = 0.0
ob_camera.location = (7.359, -6.926, 4.958)
ob_camera.rotation_euler = (1.109, 0.0, 0.8149)
ob_camera.lock_rotations_4d = False
ob_camera.empty_display_type = 'ARROWS'
ob_camera.color = (0.0, 0.0, 0.0, 0.0)
ob_camera.display_type = 'WIRE'
ob_camera.lineart.crease_threshold = 0.0

# ---- collection membership
col_collection.objects.link(ob_cube)
col_collection.objects.link(ob_light)
col_collection.objects.link(ob_camera)

# ---- scene / render settings (as saved in the file)
scene.camera = ob_camera
scene.frame_start = 1; scene.frame_end = 250; scene.frame_set(1)
scene.render.engine = 'BLENDER_EEVEE_NEXT'
scene.cycles.sampling_pattern = 'TABULATED_SOBOL'
scene.cycles.use_light_tree = False
scene.view_settings.view_transform = 'Filmic'
bpy.context.view_layer.update()
